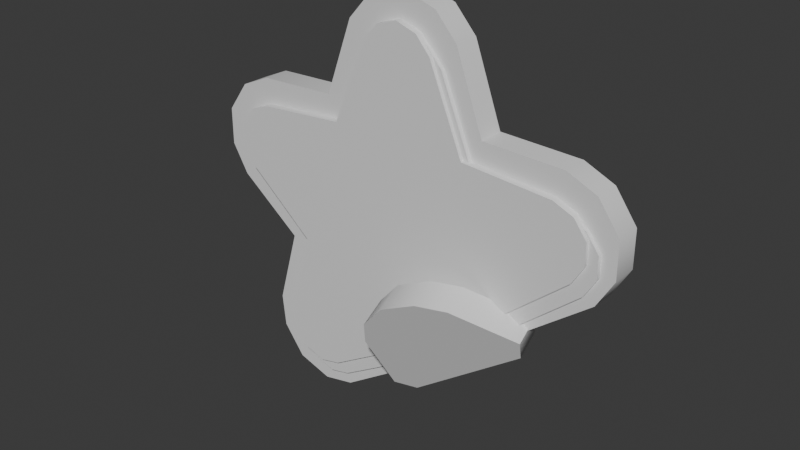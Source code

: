 # Source: tool_sticker.blend  (saved by Blender 4.4.30; exported with 4.5.12 LTS)
import bpy
from mathutils import Matrix  # noqa: F401  (used for matrix-valued properties, if any)

bpy.ops.wm.read_factory_settings(use_empty=True)
scene = bpy.context.scene
scene.name = 'Scene'

# ---- collections
col_collection = bpy.data.collections.new('Collection'); scene.collection.children.link(col_collection)
col_ref = bpy.data.collections.new('Ref'); scene.collection.children.link(col_ref)

# ---- materials (node trees are filled in below, after node groups)
mat_material = bpy.data.materials.new('Material')
mat_material.alpha_threshold = 0.0
mat_material.roughness = 0.5
mat_material.line_color = (0.0, 0.0, 0.0, 1.0)

# ---- node groups
ng_smooth_by_angle = bpy.data.node_groups.new('Smooth by Angle', 'GeometryNodeTree')
_s = ng_smooth_by_angle.interface.new_socket(name='Mesh', in_out='OUTPUT', socket_type='NodeSocketGeometry')
_s = ng_smooth_by_angle.interface.new_socket(name='Mesh', in_out='INPUT', socket_type='NodeSocketGeometry')
_s = ng_smooth_by_angle.interface.new_socket(name='Angle', in_out='INPUT', socket_type='NodeSocketFloat')
_s.subtype = 'ANGLE'
_s.default_value = 0.5236
_s.min_value = 0.0
_s.max_value = 3.142
_s.description = 'Maximum face angle for smooth edges'
_s = ng_smooth_by_angle.interface.new_socket(name='Ignore Sharpness', in_out='INPUT', socket_type='NodeSocketBool')
_s.force_non_field = True
ng_smooth_by_angle.description = 'Set the sharpness of mesh edges based on the angle between the neighboring faces'
ng_smooth_by_angle.is_modifier = True
_N = ng_smooth_by_angle.nodes; _L = ng_smooth_by_angle.links
n0 = _N.new('GeometryNodeSetShadeSmooth'); n0.name = 'Set Shade Smooth'; n0.location = (120, -80)
n0.domain = 'EDGE'
n1 = _N.new('GeometryNodeSetShadeSmooth'); n1.name = 'Set Shade Smooth.001'; n1.location = (300, -80)
n2 = _N.new('NodeGroupOutput'); n2.name = 'Group Output'; n2.location = (480, -80)
n3 = _N.new('GeometryNodeInputMeshEdgeAngle'); n3.name = 'Edge Angle'; n3.location = (-440, -240)
n4 = _N.new('NodeGroupInput'); n4.name = 'Group Input'; n4.location = (-80, -80)
n5 = _N.new('GeometryNodeInputEdgeSmooth'); n5.name = 'Is Edge Smooth'; n5.location = (-260, -120)
n6 = _N.new('GeometryNodeInputShadeSmooth'); n6.name = 'Is Shade Smooth'; n6.location = (-440, -397)
n7 = _N.new('FunctionNodeCompare'); n7.name = 'Compare'; n7.location = (-260, -260)
n7.operation = 'LESS_EQUAL'
n7.inputs[6].default_value = (0.0, 0.0, 0.0, 0.0)
n7.inputs[7].default_value = (0.0, 0.0, 0.0, 0.0)
n8 = _N.new('FunctionNodeBooleanMath'); n8.name = 'Boolean Math.001'; n8.location = (-80, -260)
n9 = _N.new('NodeGroupInput'); n9.name = 'Group Input.001'; n9.location = (-440, -329)
n10 = _N.new('NodeGroupInput'); n10.name = 'Group Input.002'; n10.location = (-259, -189)
n11 = _N.new('FunctionNodeBooleanMath'); n11.name = 'Boolean Math'; n11.location = (-80, -149)
n11.operation = 'OR'
n12 = _N.new('FunctionNodeBooleanMath'); n12.name = 'Boolean Math.002'; n12.location = (-260, -380)
n12.operation = 'OR'
n13 = _N.new('NodeGroupInput'); n13.name = 'Group Input.003'; n13.location = (-440, -460)
_L.new(n3.outputs[0], n7.inputs[0])
_L.new(n1.outputs[0], n2.inputs[0])
_L.new(n9.outputs[1], n7.inputs[1])
_L.new(n7.outputs[0], n8.inputs[0])
_L.new(n4.outputs[0], n0.inputs[0])
_L.new(n0.outputs[0], n1.inputs[0])
_L.new(n8.outputs[0], n0.inputs[2])
_L.new(n10.outputs[2], n11.inputs[1])
_L.new(n5.outputs[0], n11.inputs[0])
_L.new(n11.outputs[0], n0.inputs[1])
_L.new(n13.outputs[2], n12.inputs[1])
_L.new(n6.outputs[0], n12.inputs[0])
_L.new(n12.outputs[0], n8.inputs[1])
n2.is_active_output = True

# ---- material node trees
mat_material.use_nodes = True; mat_material.node_tree.nodes.clear()
_N = mat_material.node_tree.nodes; _L = mat_material.node_tree.links
n0 = _N.new('ShaderNodeOutputMaterial'); n0.name = 'Material Output'; n0.location = (300, 300)
n1 = _N.new('ShaderNodeBsdfPrincipled'); n1.name = 'Principled BSDF'; n1.location = (10, 300)
n1.inputs[3].default_value = 1.45
_L.new(n1.outputs[0], n0.inputs[0])
n0.is_active_output = True

# ---- world
world_world = bpy.data.worlds.new('World'); scene.world = world_world
world_world.use_nodes = True; world_world.node_tree.nodes.clear()
_N = world_world.node_tree.nodes; _L = world_world.node_tree.links
n0 = _N.new('ShaderNodeOutputWorld'); n0.name = 'World Output'; n0.location = (300, 300)
n1 = _N.new('ShaderNodeBackground'); n1.name = 'Background'; n1.location = (10, 300)
n1.inputs[0].default_value = (0.05088, 0.05088, 0.05088, 1.0)
_L.new(n1.outputs[0], n0.inputs[0])
n0.is_active_output = True
world_world.color = (0.05088, 0.05088, 0.05088)
world_world.sun_shadow_jitter_overblur = 0.0

# ---- meshes
me_cylinder = bpy.data.meshes.new('Cylinder')
me_cylinder.from_pydata([(4.469e-07, 0.1324, -1.204), (3.359e-07, -0.1324, -1.204), (1.145, 0.1324, -0.372), (1.145, -0.1324, -0.372), (0.7076, 0.1324, 0.974), (0.7076, -0.1324, 0.974), (-0.7076, 0.1324, 0.974), (-0.7076, -0.1324, 0.974), (-1.145, 0.1324, -0.372), (-1.145, -0.1324, -0.372), (1.838, 0.1324, 0.219), (1.954, 0.1324, 0.4109), (1.838, -0.1324, 0.219), (1.954, -0.1324, 0.4109), (1.615, -0.1324, 0.9029), (1.955, -0.1324, 0.6352), (1.822, -0.1324, 0.8161), (1.955, 0.1324, 0.6352), (1.615, 0.1324, 0.9029), (1.822, 0.1324, 0.8161), (0.3596, 0.1324, 1.815), (-5.144e-07, 0.1324, 2.056), (0.2131, 0.1324, 1.985), (-5.883e-07, -0.1324, 2.056), (0.3596, -0.1324, 1.815), (0.2131, -0.1324, 1.985), (-0.3596, -0.1324, 1.815), (-0.2131, -0.1324, 1.985), (-0.3596, 0.1324, 1.815), (-0.2131, 0.1324, 1.985), (-1.615, 0.1324, 0.9029), (-1.822, 0.1324, 0.8161), (-1.955, -0.1324, 0.6352), (-1.615, -0.1324, 0.9029), (-1.822, -0.1324, 0.8161), (-1.838, -0.1324, 0.219), (-1.954, -0.1324, 0.4109), (-1.955, 0.1324, 0.6352), (-1.838, 0.1324, 0.219), (-1.954, 0.1324, 0.4109), (-1.358, 0.1324, -1.257), (-1.339, 0.1324, -1.481), (-1.358, -0.1324, -1.257), (-1.339, -0.1324, -1.481), (-0.7761, -0.1324, -1.68), (-1.208, -0.1324, -1.663), (-0.9946, -0.1324, -1.731), (-1.208, 0.1324, -1.663), (-0.7761, 0.1324, -1.68), (-0.9946, 0.1324, -1.731), (5.163e-07, 0.1324, -1.464), (4.111e-07, -0.1324, -1.464), (1.392, -0.1324, -0.4523), (1.392, 0.1324, -0.4523), (0.8604, -0.1324, 1.184), (0.8604, 0.1324, 1.184), (-0.8604, -0.1324, 1.184), (-0.8604, 0.1324, 1.184), (-1.392, -0.1324, -0.4523), (-1.392, 0.1324, -0.4523), (-2.202, -0.1324, 0.7155), (-2.202, 0.1324, 0.7155), (2.204, 0.1324, 0.3403), (2.204, -0.1324, 0.3403), (2.036, 0.1324, 0.05069), (2.036, -0.1324, 0.05069), (2.202, 0.1324, 0.7155), (2.202, -0.1324, 0.7155), (1.983, -0.1324, 1.02), (1.983, 0.1324, 1.02), (1.677, -0.1324, 1.155), (1.677, 0.1324, 1.155), (-6.169e-07, -0.1324, 2.316), (-5.559e-07, 0.1324, 2.316), (0.3574, 0.1324, 2.201), (0.3574, -0.1324, 2.201), (0.5808, 0.1324, 1.952), (0.5808, -0.1324, 1.952), (-0.3574, -0.1324, 2.201), (-0.3574, 0.1324, 2.201), (-0.5808, -0.1324, 1.952), (-0.5808, 0.1324, 1.952), (-1.983, 0.1324, 1.02), (-1.983, -0.1324, 1.02), (-1.677, 0.1324, 1.155), (-1.677, -0.1324, 1.155), (-2.204, -0.1324, 0.3403), (-2.204, 0.1324, 0.3403), (-2.036, -0.1324, 0.05068), (-2.036, 0.1324, 0.05068), (-1.583, 0.1324, -1.571), (-1.583, -0.1324, -1.571), (-1.617, 0.1324, -1.237), (-1.617, -0.1324, -1.237), (-1.361, 0.1324, -1.873), (-1.361, -0.1324, -1.873), (-1.005, -0.1324, -1.991), (-1.005, 0.1324, -1.991), (-0.6772, -0.1324, -1.92), (-0.6772, 0.1324, -1.92), (-1.339, -0.2059, -1.481), (-1.208, -0.2059, -1.663), (-1.955, -0.2059, 0.6352), (-1.954, -0.2059, 0.4109), (1.955, 0.05405, 0.6352), (1.822, 0.05405, 0.8161), (-1.955, 0.05405, 0.6352), (-1.954, 0.05405, 0.4109), (-1.339, 0.05405, -1.481), (-1.208, 0.05405, -1.663), (-2.713e-07, -0.2059, 2.056), (-0.2131, -0.2059, 1.985), (1.954, -0.2059, 0.4109), (1.955, -0.2059, 0.6352), (0.2131, 0.05405, 1.985), (-0.9946, 0.05405, -1.731), (-0.7761, 0.05405, -1.68), (-1.358, 0.05405, -1.257), (1.838, -0.2059, 0.219), (1.822, -0.2059, 0.8161), (-1.615, 0.05405, 0.9029), (1.615, -0.2059, 0.9029), (0.2131, -0.2059, 1.985), (0.3596, -0.2059, 1.815), (-0.3596, 0.05405, 1.815), (0.3596, 0.05405, 1.815), (-0.3596, -0.2059, 1.815), (-1.822, -0.2059, 0.8161), (-1.615, -0.2059, 0.9029), (1.615, 0.05405, 0.9029), (1.954, 0.05405, 0.4109), (1.838, 0.05405, 0.219), (-1.838, -0.2059, 0.219), (-1.358, -0.2059, -1.257), (-0.9946, -0.2059, -1.731), (-0.7761, -0.2059, -1.68), (6.563e-07, -0.2059, -1.204), (-6.547e-07, 0.05405, -1.204), (-1.145, 0.05405, -0.372), (1.145, -0.2059, -0.372), (-0.7076, 0.05405, 0.974), (0.7076, -0.2059, 0.974), (0.7076, 0.05405, 0.974), (-0.7076, -0.2059, 0.974), (1.145, 0.05405, -0.372), (-1.145, -0.2059, -0.372), (-2.486e-07, 0.05405, 2.056), (-0.2131, 0.05405, 1.985), (-1.822, 0.05405, 0.8161), (-1.838, 0.05405, 0.219), (-0.2131, -5.588e-08, 1.985), (-1.822, 6.809e-07, 0.8161), (-1.838, 7.269e-07, 0.219), (-2.533e-07, -1.49e-07, 2.056), (-0.7076, 3.301e-07, 0.974), (-1.615, 6.777e-07, 0.9029), (-0.9946, 5.638e-07, -1.731), (-0.7761, 4.553e-07, -1.68), (7.451e-09, 1.043e-07, -1.204), (-1.339, 6.684e-07, -1.481), (-1.208, 6.421e-07, -1.663), (-0.3596, 1.357e-07, 1.815), (-1.955, 8.415e-07, 0.6352), (-1.145, 5.322e-07, -0.372), (-1.954, 8.563e-07, 0.4109), (-1.358, 6.701e-07, -1.257), (1.838, -6.822e-07, 0.219), (1.954, -7.669e-07, 0.4109), (1.145, -4.13e-07, -0.372), (1.955, -7.67e-07, 0.6352), (1.822, -7.405e-07, 0.8161), (1.615, -6.479e-07, 0.9029), (0.7076, -2.556e-07, 0.974), (0.3596, -1.655e-07, 1.815), (0.2131, -1.08e-07, 1.985), (-1.239, -0.1723, -1.581), (-1.108, -0.1723, -1.763), (-1.855, -0.1723, 0.5352), (-1.854, -0.1723, 0.3109), (2.055, 0.02038, 0.5352), (1.922, 0.02038, 0.7161), (-1.855, 0.02038, 0.5352), (-1.854, 0.02038, 0.3109), (-1.239, 0.02038, -1.581), (-1.108, 0.02038, -1.763), (0.1, -0.1723, 1.956), (-0.1131, -0.1723, 1.885), (2.054, -0.1723, 0.3109), (2.055, -0.1723, 0.5352), (0.3131, 0.02038, 1.885), (-0.8946, 0.02038, -1.831), (-0.6761, 0.02038, -1.78), (-1.258, 0.02038, -1.357), (1.938, -0.1723, 0.119), (1.922, -0.1723, 0.7161), (-1.515, 0.02038, 0.8029), (1.715, -0.1723, 0.8029), (0.3131, -0.1723, 1.885), (0.4596, -0.1723, 1.715), (-0.2596, 0.02038, 1.715), (0.4596, 0.02038, 1.715), (-0.2596, -0.1723, 1.715), (-1.722, -0.1723, 0.7161), (-1.515, -0.1723, 0.8029), (1.715, 0.02038, 0.8029), (2.054, 0.02038, 0.3109), (1.938, 0.02038, 0.119), (-1.738, -0.1723, 0.119), (-1.258, -0.1723, -1.357), (-0.8946, -0.1723, -1.831), (-0.6761, -0.1723, -1.78), (0.1, -0.1723, -1.304), (0.1, 0.02038, -1.304), (-1.045, 0.02038, -0.472), (1.245, -0.1723, -0.472), (-0.6076, 0.02038, 0.874), (0.8076, -0.1723, 0.874), (0.8076, 0.02038, 0.874), (-0.6076, -0.1723, 0.874), (1.245, 0.02038, -0.472), (-1.045, -0.1723, -0.472), (0.1, 0.02038, 1.956), (-0.1131, 0.02038, 1.885), (-1.722, 0.02038, 0.7161), (-1.738, 0.02038, 0.119), (-0.1131, -4.637e-08, 1.885), (-1.722, 5.929e-07, 0.7161), (-1.738, 6.316e-07, 0.119), (0.1, -1.273e-07, 1.956), (-0.6076, 2.836e-07, 0.874), (-1.515, 5.873e-07, 0.8029), (-0.8946, 4.832e-07, -1.831), (-0.6761, 3.893e-07, -1.78), (0.1, 8.458e-08, -1.304), (-1.239, 5.756e-07, -1.581), (-1.108, 5.517e-07, -1.763), (-0.2596, 1.16e-07, 1.715), (-1.855, 7.292e-07, 0.5352), (-1.045, 4.589e-07, -0.472), (-1.854, 7.415e-07, 0.3109), (-1.258, 5.772e-07, -1.357), (1.938, -5.996e-07, 0.119), (2.054, -6.721e-07, 0.3109), (1.245, -3.645e-07, -0.472), (2.055, -6.722e-07, 0.5352), (1.922, -6.481e-07, 0.7161), (1.715, -5.677e-07, 0.8029), (0.8076, -2.266e-07, 0.874), (0.4596, -1.463e-07, 1.715), (0.3131, -9.609e-08, 1.885)], [], [(15, 67, 68, 16), (10, 64, 53, 2), (19, 69, 66, 17), (3, 52, 65, 12), (11, 62, 64, 10), (12, 65, 63, 13), (46, 96, 98, 44), (48, 99, 97, 49), (45, 95, 96, 46), (49, 97, 94, 47), (41, 90, 92, 40), (29, 79, 73, 21), (42, 93, 91, 43), (13, 63, 67, 15), (36, 86, 88, 35), (44, 98, 51, 1), (23, 72, 78, 27), (38, 89, 87, 39), (0, 50, 99, 48), (52, 53, 64, 65), (55, 54, 70, 71), (54, 55, 76, 77), (57, 56, 80, 81), (56, 57, 84, 85), (59, 58, 88, 89), (58, 59, 92, 93), (50, 51, 98, 99), (67, 63, 62, 66), (63, 65, 64, 62), (66, 69, 68, 67), (69, 71, 70, 68), (72, 75, 74, 73), (75, 77, 76, 74), (73, 79, 78, 72), (79, 81, 80, 78), (60, 83, 82, 61), (83, 85, 84, 82), (61, 87, 86, 60), (87, 89, 88, 86), (95, 91, 90, 94), (91, 93, 92, 90), (94, 97, 96, 95), (97, 99, 98, 96), (4, 55, 71, 18), (18, 71, 69, 19), (14, 70, 54, 5), (16, 68, 70, 14), (5, 54, 77, 24), (25, 75, 72, 23), (20, 76, 55, 4), (21, 73, 74, 22), (6, 57, 81, 28), (24, 77, 75, 25), (26, 80, 56, 7), (22, 74, 76, 20), (7, 56, 85, 33), (28, 81, 79, 29), (43, 91, 95, 45), (30, 84, 57, 6), (27, 78, 80, 26), (47, 94, 90, 41), (8, 59, 89, 38), (34, 83, 60, 32), (32, 60, 86, 36), (35, 88, 58, 9), (33, 85, 83, 34), (37, 61, 82, 31), (9, 58, 93, 42), (31, 82, 84, 30), (17, 66, 62, 11), (40, 92, 59, 8), (39, 87, 61, 37), (139, 141, 143, 145, 136), (137, 138, 140, 142, 144), (137, 116, 115, 109, 108, 117, 138), (138, 149, 107, 106, 148, 120, 140), (141, 139, 118, 112, 113, 119, 121), (140, 124, 147, 146, 114, 125, 142), (143, 141, 123, 122, 110, 111, 126), (142, 129, 105, 104, 130, 131, 144), (145, 143, 128, 127, 102, 103, 132), (136, 145, 133, 100, 101, 134, 135), (154, 140, 120, 155), (156, 115, 116, 157), (159, 108, 109, 160), (150, 147, 124, 161), (151, 148, 106, 162), (152, 149, 138, 163), (162, 106, 107, 164), (155, 120, 148, 151), (163, 138, 117, 165), (166, 131, 130, 167), (168, 144, 131, 166), (157, 116, 137, 158), (169, 104, 105, 170), (153, 146, 147, 150), (164, 107, 149, 152), (171, 129, 142, 172), (167, 130, 104, 169), (165, 117, 108, 159), (170, 105, 129, 171), (172, 142, 125, 173), (174, 114, 146, 153), (160, 109, 115, 156), (173, 125, 114, 174), (161, 124, 140, 154), (126, 161, 154, 143), (123, 173, 174, 122), (101, 160, 156, 134), (122, 174, 153, 110), (141, 172, 173, 123), (119, 170, 171, 121), (133, 165, 159, 100), (112, 167, 169, 113), (121, 171, 172, 141), (103, 164, 152, 132), (110, 153, 150, 111), (113, 169, 170, 119), (135, 157, 158, 136), (139, 168, 166, 118), (118, 166, 167, 112), (145, 163, 165, 133), (128, 155, 151, 127), (102, 162, 164, 103), (132, 152, 163, 145), (127, 151, 162, 102), (111, 150, 161, 126), (100, 159, 160, 101), (134, 156, 157, 135), (143, 154, 155, 128), (214, 216, 218, 220, 211), (212, 213, 215, 217, 219), (212, 191, 190, 184, 183, 192, 213), (213, 224, 182, 181, 223, 195, 215), (216, 214, 193, 187, 188, 194, 196), (215, 199, 222, 221, 189, 200, 217), (218, 216, 198, 197, 185, 186, 201), (217, 204, 180, 179, 205, 206, 219), (220, 218, 203, 202, 177, 178, 207), (211, 220, 208, 175, 176, 209, 210), (229, 215, 195, 230), (231, 190, 191, 232), (234, 183, 184, 235), (225, 222, 199, 236), (226, 223, 181, 237), (227, 224, 213, 238), (237, 181, 182, 239), (230, 195, 223, 226), (238, 213, 192, 240), (241, 206, 205, 242), (243, 219, 206, 241), (232, 191, 212, 233), (244, 179, 180, 245), (228, 221, 222, 225), (239, 182, 224, 227), (246, 204, 217, 247), (242, 205, 179, 244), (240, 192, 183, 234), (245, 180, 204, 246), (247, 217, 200, 248), (249, 189, 221, 228), (235, 184, 190, 231), (248, 200, 189, 249), (236, 199, 215, 229), (201, 236, 229, 218), (198, 248, 249, 197), (176, 235, 231, 209), (197, 249, 228, 185), (216, 247, 248, 198), (194, 245, 246, 196), (208, 240, 234, 175), (187, 242, 244, 188), (196, 246, 247, 216), (178, 239, 227, 207), (185, 228, 225, 186), (188, 244, 245, 194), (210, 232, 233, 211), (214, 243, 241, 193), (193, 241, 242, 187), (220, 238, 240, 208), (203, 230, 226, 202), (177, 237, 239, 178), (207, 227, 238, 220), (202, 226, 237, 177), (186, 225, 236, 201), (175, 234, 235, 176), (209, 231, 232, 210), (218, 229, 230, 203), (41, 40, 8, 38, 39, 37, 31, 30, 6, 28, 29, 21, 22, 20, 4, 18, 19, 17, 11, 10, 2, 0, 48, 49, 47), (45, 46, 44, 1, 3, 12, 13, 15, 16, 14, 5, 24, 25, 23, 27, 26, 7, 33, 34, 32, 36, 35, 9, 42, 43), (51, 52, 3, 1), (0, 2, 53, 50), (50, 53, 52, 51), (139, 136, 158, 168), (214, 211, 233, 243)])
me_cylinder.polygons.foreach_set('use_smooth', [True] * 195)
_uv = me_cylinder.uv_layers.new(name='UVMap')
_uv.uv.foreach_set('vector', [0.7, 0.9108, 0.7, 0.9108, 0.6076, 0.9108, 0.6076, 0.9108, 0.8, 0.5892, 0.8, 0.5892, 0.8, 0.5892, 0.8, 0.5892, 0.6076, 0.5892, 0.6076, 0.5892, 0.7, 0.5892, 0.7, 0.5892, 0.8, 0.9108, 0.8, 0.9108, 0.8, 0.9108, 0.8, 0.9108, 0.7924, 0.5892, 0.7924, 0.5892, 0.8, 0.5892, 0.8, 0.5892, 0.8, 0.9108, 0.8, 0.9108, 0.7924, 0.9108, 0.7924, 0.9108, 0.007582, 0.9108, 0.007582, 0.9108, 2.98e-08, 0.9108, 2.98e-08, 0.9108, 2.98e-08, 0.5892, 2.98e-08, 0.5892, 0.007582, 0.5892, 0.007582, 0.5892, 0.1, 0.9108, 0.1, 0.9108, 0.007582, 0.9108, 0.007582, 0.9108, 0.007582, 0.5892, 0.007582, 0.5892, 0.1, 0.5892, 0.1, 0.5892, 0.1924, 0.5892, 0.1924, 0.5892, 0.2, 0.5892, 0.2, 0.5892, 0.4076, 0.5892, 0.4076, 0.5892, 0.5, 0.5892, 0.5, 0.5892, 0.2, 0.9108, 0.2, 0.9108, 0.1924, 0.9108, 0.1924, 0.9108, 0.7924, 0.9108, 0.7924, 0.9108, 0.7, 0.9108, 0.7, 0.9108, 0.2076, 0.9108, 0.2076, 0.9108, 0.2, 0.9108, 0.2, 0.9108, 2.98e-08, 0.9108, 2.98e-08, 0.9108, 2.98e-08, 0.9108, 2.98e-08, 0.9108, 0.5, 0.9108, 0.5, 0.9108, 0.4076, 0.9108, 0.4076, 0.9108, 0.2, 0.5892, 0.2, 0.5892, 0.2076, 0.5892, 0.2076, 0.5892, 2.98e-08, 0.5892, 2.98e-08, 0.5892, 2.98e-08, 0.5892, 2.98e-08, 0.5892, 0.8, 0.9108, 0.8, 0.5892, 0.8, 0.5892, 0.8, 0.9108, 0.6, 0.5892, 0.6, 0.9108, 0.6, 0.9108, 0.6, 0.5892, 0.6, 0.9108, 0.6, 0.5892, 0.6, 0.5892, 0.6, 0.9108, 0.4, 0.5892, 0.4, 0.9108, 0.4, 0.9108, 0.4, 0.5892, 0.4, 0.9108, 0.4, 0.5892, 0.4, 0.5892, 0.4, 0.9108, 0.2, 0.5892, 0.2, 0.9108, 0.2, 0.9108, 0.2, 0.5892, 0.2, 0.9108, 0.2, 0.5892, 0.2, 0.5892, 0.2, 0.9108, 2.98e-08, 0.5892, 2.98e-08, 0.9108, 2.98e-08, 0.9108, 2.98e-08, 0.5892, 0.7, 0.9108, 0.7924, 0.9108, 0.7924, 0.5892, 0.7, 0.5892, 0.7924, 0.9108, 0.8, 0.9108, 0.8, 0.5892, 0.7924, 0.5892, 0.7, 0.5892, 0.6076, 0.5892, 0.6076, 0.9108, 0.7, 0.9108, 0.6076, 0.5892, 0.6, 0.5892, 0.6, 0.9108, 0.6076, 0.9108, 0.5, 0.9108, 0.5924, 0.9108, 0.5924, 0.5892, 0.5, 0.5892, 0.5924, 0.9108, 0.6, 0.9108, 0.6, 0.5892, 0.5924, 0.5892, 0.5, 0.5892, 0.4076, 0.5892, 0.4076, 0.9108, 0.5, 0.9108, 0.4076, 0.5892, 0.4, 0.5892, 0.4, 0.9108, 0.4076, 0.9108, 0.3, 0.9108, 0.3924, 0.9108, 0.3924, 0.5892, 0.3, 0.5892, 0.3924, 0.9108, 0.4, 0.9108, 0.4, 0.5892, 0.3924, 0.5892, 0.3, 0.5892, 0.2076, 0.5892, 0.2076, 0.9108, 0.3, 0.9108, 0.2076, 0.5892, 0.2, 0.5892, 0.2, 0.9108, 0.2076, 0.9108, 0.1, 0.9108, 0.1924, 0.9108, 0.1924, 0.5892, 0.1, 0.5892, 0.1924, 0.9108, 0.2, 0.9108, 0.2, 0.5892, 0.1924, 0.5892, 0.1, 0.5892, 0.007582, 0.5892, 0.007582, 0.9108, 0.1, 0.9108, 0.007582, 0.5892, 2.98e-08, 0.5892, 2.98e-08, 0.9108, 0.007582, 0.9108, 0.6, 0.5892, 0.6, 0.5892, 0.6, 0.5892, 0.6, 0.5892, 0.6, 0.5892, 0.6, 0.5892, 0.6076, 0.5892, 0.6076, 0.5892, 0.6, 0.9108, 0.6, 0.9108, 0.6, 0.9108, 0.6, 0.9108, 0.6076, 0.9108, 0.6076, 0.9108, 0.6, 0.9108, 0.6, 0.9108, 0.6, 0.9108, 0.6, 0.9108, 0.6, 0.9108, 0.6, 0.9108, 0.5924, 0.9108, 0.5924, 0.9108, 0.5, 0.9108, 0.5, 0.9108, 0.6, 0.5892, 0.6, 0.5892, 0.6, 0.5892, 0.6, 0.5892, 0.5, 0.5892, 0.5, 0.5892, 0.5924, 0.5892, 0.5924, 0.5892, 0.4, 0.5892, 0.4, 0.5892, 0.4, 0.5892, 0.4, 0.5892, 0.6, 0.9108, 0.6, 0.9108, 0.5924, 0.9108, 0.5924, 0.9108, 0.4, 0.9108, 0.4, 0.9108, 0.4, 0.9108, 0.4, 0.9108, 0.5924, 0.5892, 0.5924, 0.5892, 0.6, 0.5892, 0.6, 0.5892, 0.4, 0.9108, 0.4, 0.9108, 0.4, 0.9108, 0.4, 0.9108, 0.4, 0.5892, 0.4, 0.5892, 0.4076, 0.5892, 0.4076, 0.5892, 0.1924, 0.9108, 0.1924, 0.9108, 0.1, 0.9108, 0.1, 0.9108, 0.4, 0.5892, 0.4, 0.5892, 0.4, 0.5892, 0.4, 0.5892, 0.4076, 0.9108, 0.4076, 0.9108, 0.4, 0.9108, 0.4, 0.9108, 0.1, 0.5892, 0.1, 0.5892, 0.1924, 0.5892, 0.1924, 0.5892, 0.2, 0.5892, 0.2, 0.5892, 0.2, 0.5892, 0.2, 0.5892, 0.3924, 0.9108, 0.3924, 0.9108, 0.3, 0.9108, 0.3, 0.9108, 0.3, 0.9108, 0.3, 0.9108, 0.2076, 0.9108, 0.2076, 0.9108, 0.2, 0.9108, 0.2, 0.9108, 0.2, 0.9108, 0.2, 0.9108, 0.4, 0.9108, 0.4, 0.9108, 0.3924, 0.9108, 0.3924, 0.9108, 0.3, 0.5892, 0.3, 0.5892, 0.3924, 0.5892, 0.3924, 0.5892, 0.2, 0.9108, 0.2, 0.9108, 0.2, 0.9108, 0.2, 0.9108, 0.3924, 0.5892, 0.3924, 0.5892, 0.4, 0.5892, 0.4, 0.5892, 0.7, 0.5892, 0.7, 0.5892, 0.7924, 0.5892, 0.7924, 0.5892, 0.2, 0.5892, 0.2, 0.5892, 0.2, 0.5892, 0.2, 0.5892, 0.2076, 0.5892, 0.2076, 0.5892, 0.3, 0.5892, 0.3, 0.5892, 0.4783, 0.3242, 0.3911, 0.05584, 0.1089, 0.05584, 0.02175, 0.3242, 0.25, 0.49, 0.75, 0.49, 0.9783, 0.3242, 0.8911, 0.05584, 0.6089, 0.05584, 0.5217, 0.3242, 1.0, 0.5, 1.0, 0.5, 0.9924, 0.5, 0.9, 0.5, 0.8076, 0.5, 0.8, 0.5, 0.8, 0.5, 0.8, 0.5, 0.8, 0.5, 0.7924, 0.5, 0.7, 0.5, 0.6076, 0.5, 0.6, 0.5, 0.6, 0.5, 0.6, 1.0, 0.8, 1.0, 0.8, 1.0, 0.7924, 1.0, 0.7, 1.0, 0.6076, 1.0, 0.6, 1.0, 0.6, 0.5, 0.6, 0.5, 0.5924, 0.5, 0.5, 0.5, 0.4076, 0.5, 0.4, 0.5, 0.4, 0.5, 0.4, 1.0, 0.6, 1.0, 0.6, 1.0, 0.5924, 1.0, 0.5, 1.0, 0.4076, 1.0, 0.4, 1.0, 0.4, 0.5, 0.4, 0.5, 0.3924, 0.5, 0.3, 0.5, 0.2076, 0.5, 0.2, 0.5, 0.2, 0.5, 0.2, 1.0, 0.4, 1.0, 0.4, 1.0, 0.3924, 1.0, 0.3, 1.0, 0.2076, 1.0, 0.2, 1.0, 2.98e-08, 1.0, 0.2, 1.0, 0.2, 1.0, 0.1924, 1.0, 0.1, 1.0, 0.007582, 1.0, 2.98e-08, 1.0, 0.4, 1.0, 0.4, 1.0, 0.4, 1.0, 0.4, 1.0, 0.007582, 1.0, 0.007582, 1.0, 2.98e-08, 1.0, 2.98e-08, 1.0, 0.1924, 1.0, 0.1924, 1.0, 0.1, 1.0, 0.1, 1.0, 0.4076, 1.0, 0.4076, 1.0, 0.4, 1.0, 0.4, 1.0, 0.3924, 1.0, 0.3924, 1.0, 0.3, 1.0, 0.3, 1.0, 0.2, 1.0, 0.2, 1.0, 0.2, 1.0, 0.2, 1.0, 0.3, 1.0, 0.3, 1.0, 0.2076, 1.0, 0.2076, 1.0, 0.4, 1.0, 0.4, 1.0, 0.3924, 1.0, 0.3924, 1.0, 0.2, 1.0, 0.2, 1.0, 0.2, 1.0, 0.2, 1.0, 0.8, 1.0, 0.8, 1.0, 0.7924, 1.0, 0.7924, 1.0, 0.8, 1.0, 0.8, 1.0, 0.8, 1.0, 0.8, 1.0, 2.98e-08, 1.0, 2.98e-08, 1.0, 2.98e-08, 1.0, 2.98e-08, 1.0, 0.7, 1.0, 0.7, 1.0, 0.6076, 1.0, 0.6076, 1.0, 0.5, 1.0, 0.5, 1.0, 0.4076, 1.0, 0.4076, 1.0, 0.2076, 1.0, 0.2076, 1.0, 0.2, 1.0, 0.2, 1.0, 0.6, 1.0, 0.6, 1.0, 0.6, 1.0, 0.6, 1.0, 0.7924, 1.0, 0.7924, 1.0, 0.7, 1.0, 0.7, 1.0, 0.2, 1.0, 0.2, 1.0, 0.1924, 1.0, 0.1924, 1.0, 0.6076, 1.0, 0.6076, 1.0, 0.6, 1.0, 0.6, 1.0, 0.6, 1.0, 0.6, 1.0, 0.6, 1.0, 0.6, 1.0, 0.5924, 1.0, 0.5924, 1.0, 0.5, 1.0, 0.5, 1.0, 0.1, 1.0, 0.1, 1.0, 0.007582, 1.0, 0.007582, 1.0, 0.6, 1.0, 0.6, 1.0, 0.5924, 1.0, 0.5924, 1.0, 0.4, 1.0, 0.4, 1.0, 0.4, 1.0, 0.4, 1.0, 0.4, 1.0, 0.4, 1.0, 0.4, 1.0, 0.4, 1.0, 0.6, 1.0, 0.6, 1.0, 0.5924, 1.0, 0.5924, 1.0, 0.1, 1.0, 0.1, 1.0, 0.007582, 1.0, 0.007582, 1.0, 0.5924, 1.0, 0.5924, 1.0, 0.5, 1.0, 0.5, 1.0, 0.6, 1.0, 0.6, 1.0, 0.6, 1.0, 0.6, 1.0, 0.6076, 1.0, 0.6076, 1.0, 0.6, 1.0, 0.6, 1.0, 0.2, 1.0, 0.2, 1.0, 0.1924, 1.0, 0.1924, 1.0, 0.7924, 1.0, 0.7924, 1.0, 0.7, 1.0, 0.7, 1.0, 0.6, 1.0, 0.6, 1.0, 0.6, 1.0, 0.6, 1.0, 0.2076, 1.0, 0.2076, 1.0, 0.2, 1.0, 0.2, 1.0, 0.5, 1.0, 0.5, 1.0, 0.4076, 1.0, 0.4076, 1.0, 0.7, 1.0, 0.7, 1.0, 0.6076, 1.0, 0.6076, 1.0, 2.98e-08, 1.0, 2.98e-08, 1.0, 2.98e-08, 1.0, 2.98e-08, 1.0, 0.8, 1.0, 0.8, 1.0, 0.8, 1.0, 0.8, 1.0, 0.8, 1.0, 0.8, 1.0, 0.7924, 1.0, 0.7924, 1.0, 0.2, 1.0, 0.2, 1.0, 0.2, 1.0, 0.2, 1.0, 0.4, 1.0, 0.4, 1.0, 0.3924, 1.0, 0.3924, 1.0, 0.3, 1.0, 0.3, 1.0, 0.2076, 1.0, 0.2076, 1.0, 0.2, 1.0, 0.2, 1.0, 0.2, 1.0, 0.2, 1.0, 0.3924, 1.0, 0.3924, 1.0, 0.3, 1.0, 0.3, 1.0, 0.4076, 1.0, 0.4076, 1.0, 0.4, 1.0, 0.4, 1.0, 0.1924, 1.0, 0.1924, 1.0, 0.1, 1.0, 0.1, 1.0, 0.007582, 1.0, 0.007582, 1.0, 2.98e-08, 1.0, 2.98e-08, 1.0, 0.4, 1.0, 0.4, 1.0, 0.4, 1.0, 0.4, 1.0, 0.4783, 0.3242, 0.3911, 0.05584, 0.1089, 0.05584, 0.02175, 0.3242, 0.25, 0.49, 0.75, 0.49, 0.9783, 0.3242, 0.8911, 0.05584, 0.6089, 0.05584, 0.5217, 0.3242, 1.0, 0.5, 1.0, 0.5, 0.9924, 0.5, 0.9, 0.5, 0.8076, 0.5, 0.8, 0.5, 0.8, 0.5, 0.8, 0.5, 0.8, 0.5, 0.7924, 0.5, 0.7, 0.5, 0.6076, 0.5, 0.6, 0.5, 0.6, 0.5, 0.6, 1.0, 0.8, 1.0, 0.8, 1.0, 0.7924, 1.0, 0.7, 1.0, 0.6076, 1.0, 0.6, 1.0, 0.6, 0.5, 0.6, 0.5, 0.5924, 0.5, 0.5, 0.5, 0.4076, 0.5, 0.4, 0.5, 0.4, 0.5, 0.4, 1.0, 0.6, 1.0, 0.6, 1.0, 0.5924, 1.0, 0.5, 1.0, 0.4076, 1.0, 0.4, 1.0, 0.4, 0.5, 0.4, 0.5, 0.3924, 0.5, 0.3, 0.5, 0.2076, 0.5, 0.2, 0.5, 0.2, 0.5, 0.2, 1.0, 0.4, 1.0, 0.4, 1.0, 0.3924, 1.0, 0.3, 1.0, 0.2076, 1.0, 0.2, 1.0, 2.98e-08, 1.0, 0.2, 1.0, 0.2, 1.0, 0.1924, 1.0, 0.1, 1.0, 0.007582, 1.0, 2.98e-08, 1.0, 0.4, 1.0, 0.4, 1.0, 0.4, 1.0, 0.4, 1.0, 0.007582, 1.0, 0.007582, 1.0, 2.98e-08, 1.0, 2.98e-08, 1.0, 0.1924, 1.0, 0.1924, 1.0, 0.1, 1.0, 0.1, 1.0, 0.4076, 1.0, 0.4076, 1.0, 0.4, 1.0, 0.4, 1.0, 0.3924, 1.0, 0.3924, 1.0, 0.3, 1.0, 0.3, 1.0, 0.2, 1.0, 0.2, 1.0, 0.2, 1.0, 0.2, 1.0, 0.3, 1.0, 0.3, 1.0, 0.2076, 1.0, 0.2076, 1.0, 0.4, 1.0, 0.4, 1.0, 0.3924, 1.0, 0.3924, 1.0, 0.2, 1.0, 0.2, 1.0, 0.2, 1.0, 0.2, 1.0, 0.8, 1.0, 0.8, 1.0, 0.7924, 1.0, 0.7924, 1.0, 0.8, 1.0, 0.8, 1.0, 0.8, 1.0, 0.8, 1.0, 2.98e-08, 1.0, 2.98e-08, 1.0, 2.98e-08, 1.0, 2.98e-08, 1.0, 0.7, 1.0, 0.7, 1.0, 0.6076, 1.0, 0.6076, 1.0, 0.5, 1.0, 0.5, 1.0, 0.4076, 1.0, 0.4076, 1.0, 0.2076, 1.0, 0.2076, 1.0, 0.2, 1.0, 0.2, 1.0, 0.6, 1.0, 0.6, 1.0, 0.6, 1.0, 0.6, 1.0, 0.7924, 1.0, 0.7924, 1.0, 0.7, 1.0, 0.7, 1.0, 0.2, 1.0, 0.2, 1.0, 0.1924, 1.0, 0.1924, 1.0, 0.6076, 1.0, 0.6076, 1.0, 0.6, 1.0, 0.6, 1.0, 0.6, 1.0, 0.6, 1.0, 0.6, 1.0, 0.6, 1.0, 0.5924, 1.0, 0.5924, 1.0, 0.5, 1.0, 0.5, 1.0, 0.1, 1.0, 0.1, 1.0, 0.007582, 1.0, 0.007582, 1.0, 0.6, 1.0, 0.6, 1.0, 0.5924, 1.0, 0.5924, 1.0, 0.4, 1.0, 0.4, 1.0, 0.4, 1.0, 0.4, 1.0, 0.4, 1.0, 0.4, 1.0, 0.4, 1.0, 0.4, 1.0, 0.6, 1.0, 0.6, 1.0, 0.5924, 1.0, 0.5924, 1.0, 0.1, 1.0, 0.1, 1.0, 0.007582, 1.0, 0.007582, 1.0, 0.5924, 1.0, 0.5924, 1.0, 0.5, 1.0, 0.5, 1.0, 0.6, 1.0, 0.6, 1.0, 0.6, 1.0, 0.6, 1.0, 0.6076, 1.0, 0.6076, 1.0, 0.6, 1.0, 0.6, 1.0, 0.2, 1.0, 0.2, 1.0, 0.1924, 1.0, 0.1924, 1.0, 0.7924, 1.0, 0.7924, 1.0, 0.7, 1.0, 0.7, 1.0, 0.6, 1.0, 0.6, 1.0, 0.6, 1.0, 0.6, 1.0, 0.2076, 1.0, 0.2076, 1.0, 0.2, 1.0, 0.2, 1.0, 0.5, 1.0, 0.5, 1.0, 0.4076, 1.0, 0.4076, 1.0, 0.7, 1.0, 0.7, 1.0, 0.6076, 1.0, 0.6076, 1.0, 2.98e-08, 1.0, 2.98e-08, 1.0, 2.98e-08, 1.0, 2.98e-08, 1.0, 0.8, 1.0, 0.8, 1.0, 0.8, 1.0, 0.8, 1.0, 0.8, 1.0, 0.8, 1.0, 0.7924, 1.0, 0.7924, 1.0, 0.2, 1.0, 0.2, 1.0, 0.2, 1.0, 0.2, 1.0, 0.4, 1.0, 0.4, 1.0, 0.3924, 1.0, 0.3924, 1.0, 0.3, 1.0, 0.3, 1.0, 0.2076, 1.0, 0.2076, 1.0, 0.2, 1.0, 0.2, 1.0, 0.2, 1.0, 0.2, 1.0, 0.3924, 1.0, 0.3924, 1.0, 0.3, 1.0, 0.3, 1.0, 0.4076, 1.0, 0.4076, 1.0, 0.4, 1.0, 0.4, 1.0, 0.1924, 1.0, 0.1924, 1.0, 0.1, 1.0, 0.1, 1.0, 0.007582, 1.0, 0.007582, 1.0, 2.98e-08, 1.0, 2.98e-08, 1.0, 0.4, 1.0, 0.4, 1.0, 0.4, 1.0, 0.4, 1.0, 0.1924, 0.5892, 0.2, 0.5892, 0.2, 0.5892, 0.2, 0.5892, 0.2076, 0.5892, 0.3, 0.5892, 0.3924, 0.5892, 0.4, 0.5892, 0.4, 0.5892, 0.4, 0.5892, 0.4076, 0.5892, 0.5, 0.5892, 0.5924, 0.5892, 0.6, 0.5892, 0.6, 0.5892, 0.6, 0.5892, 0.6076, 0.5892, 0.7, 0.5892, 0.7924, 0.5892, 0.8, 0.5892, 0.8, 0.5892, 1.0, 0.5892, 2.98e-08, 0.5892, 0.007582, 0.5892, 0.1, 0.5892, 0.1, 0.9108, 0.007582, 0.9108, 2.98e-08, 0.9108, 2.98e-08, 0.9108, 0.8, 0.9108, 0.8, 0.9108, 0.7924, 0.9108, 0.7, 0.9108, 0.6076, 0.9108, 0.6, 0.9108, 0.6, 0.9108, 0.6, 0.9108, 0.5924, 0.9108, 0.5, 0.9108, 0.4076, 0.9108, 0.4, 0.9108, 0.4, 0.9108, 0.4, 0.9108, 0.3924, 0.9108, 0.3, 0.9108, 0.2076, 0.9108, 0.2, 0.9108, 0.2, 0.9108, 0.2, 0.9108, 0.1924, 0.9108, 2.98e-08, 0.9108, 0.8, 0.9108, 0.8, 0.9108, 2.98e-08, 0.9108, 1.0, 0.5892, 0.8, 0.5892, 0.8, 0.5892, 2.98e-08, 0.5892, 2.98e-08, 0.5892, 0.8, 0.5892, 0.8, 0.9108, 2.98e-08, 0.9108, 0.8, 1.0, 2.98e-08, 1.0, 2.98e-08, 1.0, 0.8, 1.0, 0.8, 1.0, 2.98e-08, 1.0, 2.98e-08, 1.0, 0.8, 1.0])
_ca = me_cylinder.color_attributes.new('Attribute', 'BYTE_COLOR', 'CORNER')
_ca.data.foreach_set('color', [1.0, 1.0, 1.0, 1.0, 1.0, 1.0, 1.0, 1.0, 1.0, 1.0, 1.0, 1.0, 1.0, 1.0, 1.0, 1.0, 1.0, 1.0, 1.0, 1.0, 1.0, 1.0, 1.0, 1.0, 1.0, 1.0, 1.0, 1.0, 1.0, 1.0, 1.0, 1.0, 1.0, 1.0, 1.0, 1.0, 1.0, 1.0, 1.0, 1.0, 1.0, 1.0, 1.0, 1.0, 1.0, 1.0, 1.0, 1.0, 1.0, 1.0, 1.0, 1.0, 1.0, 1.0, 1.0, 1.0, 1.0, 1.0, 1.0, 1.0, 1.0, 1.0, 1.0, 1.0, 1.0, 1.0, 1.0, 1.0, 1.0, 1.0, 1.0, 1.0, 1.0, 1.0, 1.0, 1.0, 1.0, 1.0, 1.0, 1.0, 1.0, 1.0, 1.0, 1.0, 1.0, 1.0, 1.0, 1.0, 1.0, 1.0, 1.0, 1.0, 1.0, 1.0, 1.0, 1.0, 1.0, 1.0, 1.0, 1.0, 1.0, 1.0, 1.0, 1.0, 1.0, 1.0, 1.0, 1.0, 1.0, 1.0, 1.0, 1.0, 1.0, 1.0, 1.0, 1.0, 1.0, 1.0, 1.0, 1.0, 1.0, 1.0, 1.0, 1.0, 1.0, 1.0, 1.0, 1.0, 1.0, 1.0, 1.0, 1.0, 1.0, 1.0, 1.0, 1.0, 1.0, 1.0, 1.0, 1.0, 1.0, 1.0, 1.0, 1.0, 1.0, 1.0, 1.0, 1.0, 1.0, 1.0, 1.0, 1.0, 1.0, 1.0, 1.0, 1.0, 1.0, 1.0, 1.0, 1.0, 1.0, 1.0, 1.0, 1.0, 1.0, 1.0, 1.0, 1.0, 1.0, 1.0, 1.0, 1.0, 1.0, 1.0, 1.0, 1.0, 1.0, 1.0, 1.0, 1.0, 1.0, 1.0, 1.0, 1.0, 1.0, 1.0, 1.0, 1.0, 1.0, 1.0, 1.0, 1.0, 1.0, 1.0, 1.0, 1.0, 1.0, 1.0, 1.0, 1.0, 1.0, 1.0, 1.0, 1.0, 1.0, 1.0, 1.0, 1.0, 1.0, 1.0, 1.0, 1.0, 1.0, 1.0, 1.0, 1.0, 1.0, 1.0, 1.0, 1.0, 1.0, 1.0, 1.0, 1.0, 1.0, 1.0, 1.0, 1.0, 1.0, 1.0, 1.0, 1.0, 1.0, 1.0, 1.0, 1.0, 1.0, 1.0, 1.0, 1.0, 1.0, 1.0, 1.0, 1.0, 1.0, 1.0, 1.0, 1.0, 1.0, 1.0, 1.0, 1.0, 1.0, 1.0, 1.0, 1.0, 1.0, 1.0, 1.0, 1.0, 1.0, 1.0, 1.0, 1.0, 1.0, 1.0, 1.0, 1.0, 1.0, 1.0, 1.0, 1.0, 1.0, 1.0, 1.0, 1.0, 1.0, 1.0, 1.0, 1.0, 1.0, 1.0, 1.0, 1.0, 1.0, 1.0, 1.0, 1.0, 1.0, 1.0, 1.0, 1.0, 1.0, 1.0, 1.0, 1.0, 1.0, 1.0, 1.0, 1.0, 1.0, 1.0, 1.0, 1.0, 1.0, 1.0, 1.0, 1.0, 1.0, 1.0, 1.0, 1.0, 1.0, 1.0, 1.0, 1.0, 1.0, 1.0, 1.0, 1.0, 1.0, 1.0, 1.0, 1.0, 1.0, 1.0, 1.0, 1.0, 1.0, 1.0, 1.0, 1.0, 1.0, 1.0, 1.0, 1.0, 1.0, 1.0, 1.0, 1.0, 1.0, 1.0, 1.0, 1.0, 1.0, 1.0, 1.0, 1.0, 1.0, 1.0, 1.0, 1.0, 1.0, 1.0, 1.0, 1.0, 1.0, 1.0, 1.0, 1.0, 1.0, 1.0, 1.0, 1.0, 1.0, 1.0, 1.0, 1.0, 1.0, 1.0, 1.0, 1.0, 1.0, 1.0, 1.0, 1.0, 1.0, 1.0, 1.0, 1.0, 1.0, 1.0, 1.0, 1.0, 1.0, 1.0, 1.0, 1.0, 1.0, 1.0, 1.0, 1.0, 1.0, 1.0, 1.0, 1.0, 1.0, 1.0, 1.0, 1.0, 1.0, 1.0, 1.0, 1.0, 1.0, 1.0, 1.0, 1.0, 1.0, 1.0, 1.0, 1.0, 1.0, 1.0, 1.0, 1.0, 1.0, 1.0, 1.0, 1.0, 1.0, 1.0, 1.0, 1.0, 1.0, 1.0, 1.0, 1.0, 1.0, 1.0, 1.0, 1.0, 1.0, 1.0, 1.0, 1.0, 1.0, 1.0, 1.0, 1.0, 1.0, 1.0, 1.0, 1.0, 1.0, 1.0, 1.0, 1.0, 1.0, 1.0, 1.0, 1.0, 1.0, 1.0, 1.0, 1.0, 1.0, 1.0, 1.0, 1.0, 1.0, 1.0, 1.0, 1.0, 1.0, 1.0, 1.0, 1.0, 1.0, 1.0, 1.0, 1.0, 1.0, 1.0, 1.0, 1.0, 1.0, 1.0, 1.0, 1.0, 1.0, 1.0, 1.0, 1.0, 1.0, 1.0, 1.0, 1.0, 1.0, 1.0, 1.0, 1.0, 1.0, 1.0, 1.0, 1.0, 1.0, 1.0, 1.0, 1.0, 1.0, 1.0, 1.0, 1.0, 1.0, 1.0, 1.0, 1.0, 1.0, 1.0, 1.0, 1.0, 1.0, 1.0, 1.0, 1.0, 1.0, 1.0, 1.0, 1.0, 1.0, 1.0, 1.0, 1.0, 1.0, 1.0, 1.0, 1.0, 1.0, 1.0, 1.0, 1.0, 1.0, 1.0, 1.0, 1.0, 1.0, 1.0, 1.0, 1.0, 1.0, 1.0, 1.0, 1.0, 1.0, 1.0, 1.0, 1.0, 1.0, 1.0, 1.0, 1.0, 1.0, 1.0, 1.0, 1.0, 1.0, 1.0, 1.0, 1.0, 1.0, 1.0, 1.0, 1.0, 1.0, 1.0, 1.0, 1.0, 1.0, 1.0, 1.0, 1.0, 1.0, 1.0, 1.0, 1.0, 1.0, 1.0, 1.0, 1.0, 1.0, 1.0, 1.0, 1.0, 1.0, 1.0, 1.0, 1.0, 1.0, 1.0, 1.0, 1.0, 1.0, 1.0, 1.0, 1.0, 1.0, 1.0, 1.0, 1.0, 1.0, 1.0, 1.0, 1.0, 1.0, 1.0, 1.0, 1.0, 1.0, 1.0, 1.0, 1.0, 1.0, 1.0, 1.0, 1.0, 1.0, 1.0, 1.0, 1.0, 1.0, 1.0, 1.0, 1.0, 1.0, 1.0, 1.0, 1.0, 1.0, 1.0, 1.0, 1.0, 1.0, 1.0, 1.0, 1.0, 1.0, 1.0, 1.0, 1.0, 1.0, 1.0, 1.0, 1.0, 1.0, 1.0, 1.0, 1.0, 1.0, 1.0, 1.0, 1.0, 1.0, 1.0, 1.0, 1.0, 1.0, 1.0, 1.0, 1.0, 1.0, 1.0, 1.0, 1.0, 1.0, 1.0, 1.0, 1.0, 1.0, 1.0, 1.0, 1.0, 1.0, 1.0, 1.0, 1.0, 1.0, 1.0, 1.0, 1.0, 1.0, 1.0, 1.0, 1.0, 1.0, 1.0, 1.0, 1.0, 1.0, 1.0, 1.0, 1.0, 1.0, 1.0, 1.0, 1.0, 1.0, 1.0, 1.0, 1.0, 1.0, 1.0, 1.0, 1.0, 1.0, 1.0, 1.0, 1.0, 1.0, 1.0, 1.0, 1.0, 1.0, 1.0, 1.0, 1.0, 1.0, 1.0, 1.0, 1.0, 1.0, 1.0, 1.0, 1.0, 1.0, 1.0, 1.0, 1.0, 1.0, 1.0, 1.0, 1.0, 1.0, 1.0, 1.0, 1.0, 1.0, 1.0, 1.0, 1.0, 1.0, 1.0, 1.0, 1.0, 1.0, 1.0, 1.0, 1.0, 1.0, 1.0, 1.0, 1.0, 1.0, 1.0, 1.0, 1.0, 1.0, 1.0, 1.0, 1.0, 1.0, 1.0, 1.0, 1.0, 1.0, 1.0, 1.0, 1.0, 1.0, 1.0, 1.0, 1.0, 1.0, 1.0, 1.0, 1.0, 1.0, 1.0, 1.0, 1.0, 1.0, 1.0, 1.0, 1.0, 1.0, 1.0, 1.0, 1.0, 1.0, 1.0, 1.0, 1.0, 1.0, 1.0, 1.0, 1.0, 1.0, 1.0, 1.0, 1.0, 1.0, 1.0, 1.0, 1.0, 1.0, 1.0, 1.0, 1.0, 1.0, 1.0, 1.0, 1.0, 1.0, 1.0, 1.0, 1.0, 1.0, 1.0, 1.0, 1.0, 1.0, 1.0, 1.0, 1.0, 1.0, 1.0, 1.0, 1.0, 1.0, 1.0, 1.0, 1.0, 1.0, 1.0, 1.0, 1.0, 1.0, 1.0, 1.0, 1.0, 1.0, 1.0, 1.0, 1.0, 1.0, 1.0, 1.0, 1.0, 1.0, 1.0, 1.0, 1.0, 1.0, 1.0, 1.0, 1.0, 1.0, 1.0, 1.0, 1.0, 1.0, 1.0, 1.0, 1.0, 1.0, 1.0, 1.0, 1.0, 1.0, 1.0, 1.0, 1.0, 1.0, 1.0, 1.0, 1.0, 1.0, 1.0, 1.0, 1.0, 1.0, 1.0, 1.0, 1.0, 1.0, 1.0, 1.0, 1.0, 1.0, 1.0, 1.0, 1.0, 1.0, 1.0, 1.0, 1.0, 1.0, 1.0, 1.0, 1.0, 1.0, 1.0, 1.0, 1.0, 1.0, 1.0, 1.0, 1.0, 1.0, 1.0, 1.0, 1.0, 1.0, 1.0, 1.0, 1.0, 1.0, 1.0, 1.0, 1.0, 1.0, 1.0, 1.0, 1.0, 1.0, 1.0, 1.0, 1.0, 1.0, 1.0, 1.0, 1.0, 1.0, 1.0, 1.0, 1.0, 1.0, 1.0, 1.0, 1.0, 1.0, 1.0, 1.0, 1.0, 1.0, 1.0, 1.0, 1.0, 1.0, 1.0, 1.0, 1.0, 1.0, 1.0, 1.0, 1.0, 1.0, 1.0, 1.0, 1.0, 1.0, 1.0, 1.0, 1.0, 1.0, 1.0, 1.0, 1.0, 1.0, 1.0, 1.0, 1.0, 1.0, 1.0, 1.0, 1.0, 1.0, 1.0, 1.0, 1.0, 1.0, 1.0, 1.0, 1.0, 1.0, 1.0, 1.0, 1.0, 1.0, 1.0, 1.0, 1.0, 1.0, 1.0, 1.0, 1.0, 1.0, 1.0, 1.0, 1.0, 1.0, 1.0, 1.0, 1.0, 1.0, 1.0, 1.0, 1.0, 1.0, 1.0, 1.0, 1.0, 1.0, 1.0, 1.0, 1.0, 1.0, 1.0, 1.0, 1.0, 1.0, 1.0, 1.0, 1.0, 1.0, 1.0, 1.0, 1.0, 1.0, 1.0, 1.0, 1.0, 1.0, 1.0, 1.0, 1.0, 1.0, 1.0, 1.0, 1.0, 1.0, 1.0, 1.0, 1.0, 1.0, 1.0, 1.0, 1.0, 1.0, 1.0, 1.0, 1.0, 1.0, 1.0, 1.0, 1.0, 1.0, 1.0, 1.0, 1.0, 1.0, 1.0, 1.0, 1.0, 1.0, 1.0, 1.0, 1.0, 1.0, 1.0, 1.0, 1.0, 1.0, 1.0, 1.0, 1.0, 1.0, 1.0, 1.0, 1.0, 1.0, 1.0, 1.0, 1.0, 1.0, 1.0, 1.0, 1.0, 1.0, 1.0, 1.0, 1.0, 1.0, 1.0, 1.0, 1.0, 1.0, 1.0, 1.0, 1.0, 1.0, 1.0, 1.0, 1.0, 1.0, 1.0, 1.0, 1.0, 1.0, 1.0, 1.0, 1.0, 1.0, 1.0, 1.0, 1.0, 1.0, 1.0, 1.0, 1.0, 1.0, 1.0, 1.0, 1.0, 1.0, 1.0, 1.0, 1.0, 1.0, 1.0, 1.0, 1.0, 1.0, 1.0, 1.0, 1.0, 1.0, 1.0, 1.0, 1.0, 1.0, 1.0, 1.0, 1.0, 1.0, 1.0, 1.0, 1.0, 1.0, 1.0, 1.0, 1.0, 0.6308, 0.2664, 0.7011, 1.0, 0.6308, 0.2664, 0.7011, 1.0, 0.6308, 0.2664, 0.7011, 1.0, 0.6308, 0.2664, 0.7011, 1.0, 0.6308, 0.2664, 0.7011, 1.0, 0.7011, 0.4621, 0.1046, 1.0, 0.7011, 0.4621, 0.1046, 1.0, 0.7011, 0.4621, 0.1046, 1.0, 0.7011, 0.4621, 0.1046, 1.0, 0.7011, 0.4621, 0.1046, 1.0, 0.7011, 0.4621, 0.1046, 1.0, 0.7011, 0.4621, 0.1046, 1.0, 0.7011, 0.4621, 0.1046, 1.0, 0.7011, 0.4621, 0.1046, 1.0, 0.7011, 0.4621, 0.1046, 1.0, 0.7011, 0.4621, 0.1046, 1.0, 0.7011, 0.4621, 0.1046, 1.0, 0.7011, 0.4621, 0.1046, 1.0, 0.7011, 0.4621, 0.1046, 1.0, 0.7011, 0.4621, 0.1046, 1.0, 0.7011, 0.4621, 0.1046, 1.0, 0.7011, 0.4621, 0.1046, 1.0, 0.7011, 0.4621, 0.1046, 1.0, 0.7011, 0.4621, 0.1046, 1.0, 0.6308, 0.2664, 0.7011, 1.0, 0.6308, 0.2664, 0.7011, 1.0, 0.6308, 0.2664, 0.7011, 1.0, 0.6308, 0.2664, 0.7011, 1.0, 0.6308, 0.2664, 0.7011, 1.0, 0.6308, 0.2664, 0.7011, 1.0, 0.6308, 0.2664, 0.7011, 1.0, 0.7011, 0.4621, 0.1046, 1.0, 0.7011, 0.4621, 0.1046, 1.0, 0.7011, 0.4621, 0.1046, 1.0, 0.7011, 0.4621, 0.1046, 1.0, 0.7011, 0.4621, 0.1046, 1.0, 0.7011, 0.4621, 0.1046, 1.0, 0.7011, 0.4621, 0.1046, 1.0, 0.6308, 0.2664, 0.7011, 1.0, 0.6308, 0.2664, 0.7011, 1.0, 0.6308, 0.2664, 0.7011, 1.0, 0.6308, 0.2664, 0.7011, 1.0, 0.6308, 0.2664, 0.7011, 1.0, 0.6308, 0.2664, 0.7011, 1.0, 0.6308, 0.2664, 0.7011, 1.0, 0.7011, 0.4621, 0.1046, 1.0, 0.7011, 0.4621, 0.1046, 1.0, 0.7011, 0.4621, 0.1046, 1.0, 0.7011, 0.4621, 0.1046, 1.0, 0.7011, 0.4621, 0.1046, 1.0, 0.7011, 0.4621, 0.1046, 1.0, 0.7011, 0.4621, 0.1046, 1.0, 0.6308, 0.2664, 0.7011, 1.0, 0.6308, 0.2664, 0.7011, 1.0, 0.6308, 0.2664, 0.7011, 1.0, 0.6308, 0.2664, 0.7011, 1.0, 0.6308, 0.2664, 0.7011, 1.0, 0.6308, 0.2664, 0.7011, 1.0, 0.6308, 0.2664, 0.7011, 1.0, 0.6308, 0.2664, 0.7011, 1.0, 0.6308, 0.2664, 0.7011, 1.0, 0.6308, 0.2664, 0.7011, 1.0, 0.6308, 0.2664, 0.7011, 1.0, 0.6308, 0.2664, 0.7011, 1.0, 0.6308, 0.2664, 0.7011, 1.0, 0.6308, 0.2664, 0.7011, 1.0, 0.2747, 0.1779, 0.4678, 1.0, 0.2747, 0.1779, 0.4678, 1.0, 0.2747, 0.1779, 0.4678, 1.0, 0.2747, 0.1779, 0.4678, 1.0, 0.2747, 0.1779, 0.4678, 1.0, 0.2747, 0.1779, 0.4678, 1.0, 0.2747, 0.1779, 0.4678, 1.0, 0.2747, 0.1779, 0.4678, 1.0, 0.2747, 0.1779, 0.4678, 1.0, 0.2747, 0.1779, 0.4678, 1.0, 0.2747, 0.1779, 0.4678, 1.0, 0.2747, 0.1779, 0.4678, 1.0, 0.2747, 0.1779, 0.4678, 1.0, 0.2747, 0.1779, 0.4678, 1.0, 0.2747, 0.1779, 0.4678, 1.0, 0.2747, 0.1779, 0.4678, 1.0, 0.2747, 0.1779, 0.4678, 1.0, 0.2747, 0.1779, 0.4678, 1.0, 0.2747, 0.1779, 0.4678, 1.0, 0.2747, 0.1779, 0.4678, 1.0, 0.2747, 0.1779, 0.4678, 1.0, 0.2747, 0.1779, 0.4678, 1.0, 0.2747, 0.1779, 0.4678, 1.0, 0.2747, 0.1779, 0.4678, 1.0, 0.2747, 0.1779, 0.4678, 1.0, 0.2747, 0.1779, 0.4678, 1.0, 0.2747, 0.1779, 0.4678, 1.0, 0.2747, 0.1779, 0.4678, 1.0, 0.2747, 0.1779, 0.4678, 1.0, 0.2747, 0.1779, 0.4678, 1.0, 0.2747, 0.1779, 0.4678, 1.0, 0.2747, 0.1779, 0.4678, 1.0, 0.2747, 0.1779, 0.4678, 1.0, 0.2747, 0.1779, 0.4678, 1.0, 0.2747, 0.1779, 0.4678, 1.0, 0.2747, 0.1779, 0.4678, 1.0, 0.2747, 0.1779, 0.4678, 1.0, 0.2747, 0.1779, 0.4678, 1.0, 0.2747, 0.1779, 0.4678, 1.0, 0.2747, 0.1779, 0.4678, 1.0, 0.2747, 0.1779, 0.4678, 1.0, 0.2747, 0.1779, 0.4678, 1.0, 0.2747, 0.1779, 0.4678, 1.0, 0.2747, 0.1779, 0.4678, 1.0, 0.2747, 0.1779, 0.4678, 1.0, 0.2747, 0.1779, 0.4678, 1.0, 0.2747, 0.1779, 0.4678, 1.0, 0.2747, 0.1779, 0.4678, 1.0, 0.2747, 0.1779, 0.4678, 1.0, 0.2747, 0.1779, 0.4678, 1.0, 0.2747, 0.1779, 0.4678, 1.0, 0.2747, 0.1779, 0.4678, 1.0, 0.2747, 0.1779, 0.4678, 1.0, 0.2747, 0.1779, 0.4678, 1.0, 0.2747, 0.1779, 0.4678, 1.0, 0.2747, 0.1779, 0.4678, 1.0, 0.2747, 0.1779, 0.4678, 1.0, 0.2747, 0.1779, 0.4678, 1.0, 0.2747, 0.1779, 0.4678, 1.0, 0.2747, 0.1779, 0.4678, 1.0, 0.2747, 0.1779, 0.4678, 1.0, 0.2747, 0.1779, 0.4678, 1.0, 0.2747, 0.1779, 0.4678, 1.0, 0.2747, 0.1779, 0.4678, 1.0, 0.2747, 0.1779, 0.4678, 1.0, 0.2747, 0.1779, 0.4678, 1.0, 0.2747, 0.1779, 0.4678, 1.0, 0.2747, 0.1779, 0.4678, 1.0, 0.2747, 0.1779, 0.4678, 1.0, 0.2747, 0.1779, 0.4678, 1.0, 0.2747, 0.1779, 0.4678, 1.0, 0.2747, 0.1779, 0.4678, 1.0, 0.2747, 0.1779, 0.4678, 1.0, 0.2747, 0.1779, 0.4678, 1.0, 0.2747, 0.1779, 0.4678, 1.0, 0.2747, 0.1779, 0.4678, 1.0, 0.2747, 0.1779, 0.4678, 1.0, 0.2747, 0.1779, 0.4678, 1.0, 0.2747, 0.1779, 0.4678, 1.0, 0.2747, 0.1779, 0.4678, 1.0, 0.2747, 0.1779, 0.4678, 1.0, 0.2747, 0.1779, 0.4678, 1.0, 0.2747, 0.1779, 0.4678, 1.0, 0.2747, 0.1779, 0.4678, 1.0, 0.2747, 0.1779, 0.4678, 1.0, 0.2747, 0.1779, 0.4678, 1.0, 0.2747, 0.1779, 0.4678, 1.0, 0.2747, 0.1779, 0.4678, 1.0, 0.2747, 0.1779, 0.4678, 1.0, 0.2747, 0.1779, 0.4678, 1.0, 0.2747, 0.1779, 0.4678, 1.0, 0.2747, 0.1779, 0.4678, 1.0, 0.2747, 0.1779, 0.4678, 1.0, 0.2747, 0.1779, 0.4678, 1.0, 0.2747, 0.1779, 0.4678, 1.0, 0.2747, 0.1779, 0.4678, 1.0, 0.4397, 0.1746, 0.06848, 1.0, 0.4397, 0.1746, 0.06848, 1.0, 0.4397, 0.1746, 0.06848, 1.0, 0.4397, 0.1746, 0.06848, 1.0, 0.4397, 0.1746, 0.06848, 1.0, 0.4397, 0.1746, 0.06848, 1.0, 0.4397, 0.1746, 0.06848, 1.0, 0.4397, 0.1746, 0.06848, 1.0, 0.4397, 0.1746, 0.06848, 1.0, 0.4397, 0.1746, 0.06848, 1.0, 0.4397, 0.1746, 0.06848, 1.0, 0.4397, 0.1746, 0.06848, 1.0, 0.4397, 0.1746, 0.06848, 1.0, 0.4397, 0.1746, 0.06848, 1.0, 0.4397, 0.1746, 0.06848, 1.0, 0.4397, 0.1746, 0.06848, 1.0, 0.4397, 0.1746, 0.06848, 1.0, 0.4397, 0.1746, 0.06848, 1.0, 0.4397, 0.1746, 0.06848, 1.0, 0.4397, 0.1746, 0.06848, 1.0, 0.4397, 0.1746, 0.06848, 1.0, 0.4397, 0.1746, 0.06848, 1.0, 0.4397, 0.1746, 0.06848, 1.0, 0.4397, 0.1746, 0.06848, 1.0, 0.4397, 0.1746, 0.06848, 1.0, 0.4397, 0.1746, 0.06848, 1.0, 0.4397, 0.1746, 0.06848, 1.0, 0.4397, 0.1746, 0.06848, 1.0, 0.4397, 0.1746, 0.06848, 1.0, 0.4397, 0.1746, 0.06848, 1.0, 0.4397, 0.1746, 0.06848, 1.0, 0.4397, 0.1746, 0.06848, 1.0, 0.4397, 0.1746, 0.06848, 1.0, 0.4397, 0.1746, 0.06848, 1.0, 0.4397, 0.1746, 0.06848, 1.0, 0.4397, 0.1746, 0.06848, 1.0, 0.4397, 0.1746, 0.06848, 1.0, 0.4397, 0.1746, 0.06848, 1.0, 0.4397, 0.1746, 0.06848, 1.0, 0.4397, 0.1746, 0.06848, 1.0, 0.4397, 0.1746, 0.06848, 1.0, 0.4397, 0.1746, 0.06848, 1.0, 0.4397, 0.1746, 0.06848, 1.0, 0.4397, 0.1746, 0.06848, 1.0, 0.4397, 0.1746, 0.06848, 1.0, 0.4397, 0.1746, 0.06848, 1.0, 0.4397, 0.1746, 0.06848, 1.0, 0.4397, 0.1746, 0.06848, 1.0, 0.4397, 0.1746, 0.06848, 1.0, 0.4397, 0.1746, 0.06848, 1.0, 0.4397, 0.1746, 0.06848, 1.0, 0.4397, 0.1746, 0.06848, 1.0, 0.4397, 0.1746, 0.06848, 1.0, 0.4397, 0.1746, 0.06848, 1.0, 0.4397, 0.1746, 0.06848, 1.0, 0.4397, 0.1746, 0.06848, 1.0, 0.4397, 0.1746, 0.06848, 1.0, 0.4397, 0.1746, 0.06848, 1.0, 0.4397, 0.1746, 0.06848, 1.0, 0.4397, 0.1746, 0.06848, 1.0, 0.4397, 0.1746, 0.06848, 1.0, 0.4397, 0.1746, 0.06848, 1.0, 0.4397, 0.1746, 0.06848, 1.0, 0.4397, 0.1746, 0.06848, 1.0, 0.4397, 0.1746, 0.06848, 1.0, 0.4397, 0.1746, 0.06848, 1.0, 0.4397, 0.1746, 0.06848, 1.0, 0.4397, 0.1746, 0.06848, 1.0, 0.4397, 0.1746, 0.06848, 1.0, 0.4397, 0.1746, 0.06848, 1.0, 0.4397, 0.1746, 0.06848, 1.0, 0.4397, 0.1746, 0.06848, 1.0, 0.4397, 0.1746, 0.06848, 1.0, 0.4397, 0.1746, 0.06848, 1.0, 0.4397, 0.1746, 0.06848, 1.0, 0.4397, 0.1746, 0.06848, 1.0, 0.4397, 0.1746, 0.06848, 1.0, 0.4397, 0.1746, 0.06848, 1.0, 0.4397, 0.1746, 0.06848, 1.0, 0.4397, 0.1746, 0.06848, 1.0, 0.4397, 0.1746, 0.06848, 1.0, 0.4397, 0.1746, 0.06848, 1.0, 0.4397, 0.1746, 0.06848, 1.0, 0.4397, 0.1746, 0.06848, 1.0, 0.4397, 0.1746, 0.06848, 1.0, 0.4397, 0.1746, 0.06848, 1.0, 0.4397, 0.1746, 0.06848, 1.0, 0.4397, 0.1746, 0.06848, 1.0, 0.4397, 0.1746, 0.06848, 1.0, 0.4397, 0.1746, 0.06848, 1.0, 0.4397, 0.1746, 0.06848, 1.0, 0.4397, 0.1746, 0.06848, 1.0, 0.4397, 0.1746, 0.06848, 1.0, 0.4397, 0.1746, 0.06848, 1.0, 0.4397, 0.1746, 0.06848, 1.0, 0.4397, 0.1746, 0.06848, 1.0, 0.4397, 0.1746, 0.06848, 1.0, 0.4397, 0.1746, 0.06848, 1.0, 0.4397, 0.1746, 0.06848, 1.0, 0.4397, 0.1746, 0.06848, 1.0, 0.4397, 0.1746, 0.06848, 1.0, 0.2747, 0.1779, 0.4678, 1.0, 0.2747, 0.1779, 0.4678, 1.0, 0.2747, 0.1779, 0.4678, 1.0, 0.2747, 0.1779, 0.4678, 1.0, 0.2747, 0.1779, 0.4678, 1.0, 0.2747, 0.1779, 0.4678, 1.0, 0.2747, 0.1779, 0.4678, 1.0, 0.2747, 0.1779, 0.4678, 1.0, 0.2747, 0.1779, 0.4678, 1.0, 0.2747, 0.1779, 0.4678, 1.0, 0.2747, 0.1779, 0.4678, 1.0, 0.2747, 0.1779, 0.4678, 1.0, 0.2747, 0.1779, 0.4678, 1.0, 0.2747, 0.1779, 0.4678, 1.0, 0.2747, 0.1779, 0.4678, 1.0, 0.2747, 0.1779, 0.4678, 1.0, 0.2747, 0.1779, 0.4678, 1.0, 0.2747, 0.1779, 0.4678, 1.0, 0.2747, 0.1779, 0.4678, 1.0, 0.4397, 0.1746, 0.06848, 1.0, 0.4397, 0.1746, 0.06848, 1.0, 0.4397, 0.1746, 0.06848, 1.0, 0.4397, 0.1746, 0.06848, 1.0, 0.4397, 0.1746, 0.06848, 1.0, 0.4397, 0.1746, 0.06848, 1.0, 0.4397, 0.1746, 0.06848, 1.0, 0.2747, 0.1779, 0.4678, 1.0, 0.2747, 0.1779, 0.4678, 1.0, 0.2747, 0.1779, 0.4678, 1.0, 0.2747, 0.1779, 0.4678, 1.0, 0.2747, 0.1779, 0.4678, 1.0, 0.2747, 0.1779, 0.4678, 1.0, 0.2747, 0.1779, 0.4678, 1.0, 0.4397, 0.1746, 0.06848, 1.0, 0.4397, 0.1746, 0.06848, 1.0, 0.4397, 0.1746, 0.06848, 1.0, 0.4397, 0.1746, 0.06848, 1.0, 0.4397, 0.1746, 0.06848, 1.0, 0.4397, 0.1746, 0.06848, 1.0, 0.4397, 0.1746, 0.06848, 1.0, 0.2747, 0.1779, 0.4678, 1.0, 0.2747, 0.1779, 0.4678, 1.0, 0.2747, 0.1779, 0.4678, 1.0, 0.2747, 0.1779, 0.4678, 1.0, 0.2747, 0.1779, 0.4678, 1.0, 0.2747, 0.1779, 0.4678, 1.0, 0.2747, 0.1779, 0.4678, 1.0, 0.4397, 0.1746, 0.06848, 1.0, 0.4397, 0.1746, 0.06848, 1.0, 0.4397, 0.1746, 0.06848, 1.0, 0.4397, 0.1746, 0.06848, 1.0, 0.4397, 0.1746, 0.06848, 1.0, 0.4397, 0.1746, 0.06848, 1.0, 0.4397, 0.1746, 0.06848, 1.0, 0.4397, 0.1746, 0.06848, 1.0, 0.4397, 0.1746, 0.06848, 1.0, 0.4397, 0.1746, 0.06848, 1.0, 0.4397, 0.1746, 0.06848, 1.0, 0.4397, 0.1746, 0.06848, 1.0, 0.4397, 0.1746, 0.06848, 1.0, 0.4397, 0.1746, 0.06848, 1.0, 0.2747, 0.1779, 0.4678, 1.0, 0.2747, 0.1779, 0.4678, 1.0, 0.2747, 0.1779, 0.4678, 1.0, 0.2747, 0.1779, 0.4678, 1.0, 0.2747, 0.1779, 0.4678, 1.0, 0.2747, 0.1779, 0.4678, 1.0, 0.2747, 0.1779, 0.4678, 1.0, 0.2747, 0.1779, 0.4678, 1.0, 0.2747, 0.1779, 0.4678, 1.0, 0.2747, 0.1779, 0.4678, 1.0, 0.2747, 0.1779, 0.4678, 1.0, 0.2747, 0.1779, 0.4678, 1.0, 0.2747, 0.1779, 0.4678, 1.0, 0.2747, 0.1779, 0.4678, 1.0, 0.2747, 0.1779, 0.4678, 1.0, 0.2747, 0.1779, 0.4678, 1.0, 0.2747, 0.1779, 0.4678, 1.0, 0.2747, 0.1779, 0.4678, 1.0, 0.2747, 0.1779, 0.4678, 1.0, 0.2747, 0.1779, 0.4678, 1.0, 0.2747, 0.1779, 0.4678, 1.0, 0.2747, 0.1779, 0.4678, 1.0, 0.2747, 0.1779, 0.4678, 1.0, 0.2747, 0.1779, 0.4678, 1.0, 0.2747, 0.1779, 0.4678, 1.0, 0.2747, 0.1779, 0.4678, 1.0, 0.2747, 0.1779, 0.4678, 1.0, 0.2747, 0.1779, 0.4678, 1.0, 0.2747, 0.1779, 0.4678, 1.0, 0.2747, 0.1779, 0.4678, 1.0, 0.2747, 0.1779, 0.4678, 1.0, 0.2747, 0.1779, 0.4678, 1.0, 0.2747, 0.1779, 0.4678, 1.0, 0.2747, 0.1779, 0.4678, 1.0, 0.2747, 0.1779, 0.4678, 1.0, 0.2747, 0.1779, 0.4678, 1.0, 0.2747, 0.1779, 0.4678, 1.0, 0.2747, 0.1779, 0.4678, 1.0, 0.2747, 0.1779, 0.4678, 1.0, 0.2747, 0.1779, 0.4678, 1.0, 0.2747, 0.1779, 0.4678, 1.0, 0.2747, 0.1779, 0.4678, 1.0, 0.2747, 0.1779, 0.4678, 1.0, 0.2747, 0.1779, 0.4678, 1.0, 0.2747, 0.1779, 0.4678, 1.0, 0.2747, 0.1779, 0.4678, 1.0, 0.2747, 0.1779, 0.4678, 1.0, 0.2747, 0.1779, 0.4678, 1.0, 0.2747, 0.1779, 0.4678, 1.0, 0.2747, 0.1779, 0.4678, 1.0, 0.2747, 0.1779, 0.4678, 1.0, 0.2747, 0.1779, 0.4678, 1.0, 0.2747, 0.1779, 0.4678, 1.0, 0.2747, 0.1779, 0.4678, 1.0, 0.2747, 0.1779, 0.4678, 1.0, 0.2747, 0.1779, 0.4678, 1.0, 0.2747, 0.1779, 0.4678, 1.0, 0.2747, 0.1779, 0.4678, 1.0, 0.2747, 0.1779, 0.4678, 1.0, 0.2747, 0.1779, 0.4678, 1.0, 0.2747, 0.1779, 0.4678, 1.0, 0.2747, 0.1779, 0.4678, 1.0, 0.2747, 0.1779, 0.4678, 1.0, 0.2747, 0.1779, 0.4678, 1.0, 0.2747, 0.1779, 0.4678, 1.0, 0.2747, 0.1779, 0.4678, 1.0, 0.2747, 0.1779, 0.4678, 1.0, 0.2747, 0.1779, 0.4678, 1.0, 0.2747, 0.1779, 0.4678, 1.0, 0.2747, 0.1779, 0.4678, 1.0, 0.2747, 0.1779, 0.4678, 1.0, 0.2747, 0.1779, 0.4678, 1.0, 0.2747, 0.1779, 0.4678, 1.0, 0.2747, 0.1779, 0.4678, 1.0, 0.2747, 0.1779, 0.4678, 1.0, 0.2747, 0.1779, 0.4678, 1.0, 0.2747, 0.1779, 0.4678, 1.0, 0.2747, 0.1779, 0.4678, 1.0, 0.2747, 0.1779, 0.4678, 1.0, 0.2747, 0.1779, 0.4678, 1.0, 0.2747, 0.1779, 0.4678, 1.0, 0.2747, 0.1779, 0.4678, 1.0, 0.2747, 0.1779, 0.4678, 1.0, 0.2747, 0.1779, 0.4678, 1.0, 0.2747, 0.1779, 0.4678, 1.0, 0.2747, 0.1779, 0.4678, 1.0, 0.2747, 0.1779, 0.4678, 1.0, 0.2747, 0.1779, 0.4678, 1.0, 0.2747, 0.1779, 0.4678, 1.0, 0.2747, 0.1779, 0.4678, 1.0, 0.2747, 0.1779, 0.4678, 1.0, 0.2747, 0.1779, 0.4678, 1.0, 0.2747, 0.1779, 0.4678, 1.0, 0.2747, 0.1779, 0.4678, 1.0, 0.2747, 0.1779, 0.4678, 1.0, 0.2747, 0.1779, 0.4678, 1.0, 0.4397, 0.1746, 0.06848, 1.0, 0.4397, 0.1746, 0.06848, 1.0, 0.4397, 0.1746, 0.06848, 1.0, 0.4397, 0.1746, 0.06848, 1.0, 0.4397, 0.1746, 0.06848, 1.0, 0.4397, 0.1746, 0.06848, 1.0, 0.4397, 0.1746, 0.06848, 1.0, 0.4397, 0.1746, 0.06848, 1.0, 0.4397, 0.1746, 0.06848, 1.0, 0.4397, 0.1746, 0.06848, 1.0, 0.4397, 0.1746, 0.06848, 1.0, 0.4397, 0.1746, 0.06848, 1.0, 0.4397, 0.1746, 0.06848, 1.0, 0.4397, 0.1746, 0.06848, 1.0, 0.4397, 0.1746, 0.06848, 1.0, 0.4397, 0.1746, 0.06848, 1.0, 0.4397, 0.1746, 0.06848, 1.0, 0.4397, 0.1746, 0.06848, 1.0, 0.4397, 0.1746, 0.06848, 1.0, 0.4397, 0.1746, 0.06848, 1.0, 0.4397, 0.1746, 0.06848, 1.0, 0.4397, 0.1746, 0.06848, 1.0, 0.4397, 0.1746, 0.06848, 1.0, 0.4397, 0.1746, 0.06848, 1.0, 0.4397, 0.1746, 0.06848, 1.0, 0.4397, 0.1746, 0.06848, 1.0, 0.4397, 0.1746, 0.06848, 1.0, 0.4397, 0.1746, 0.06848, 1.0, 0.4397, 0.1746, 0.06848, 1.0, 0.4397, 0.1746, 0.06848, 1.0, 0.4397, 0.1746, 0.06848, 1.0, 0.4397, 0.1746, 0.06848, 1.0, 0.4397, 0.1746, 0.06848, 1.0, 0.4397, 0.1746, 0.06848, 1.0, 0.4397, 0.1746, 0.06848, 1.0, 0.4397, 0.1746, 0.06848, 1.0, 0.4397, 0.1746, 0.06848, 1.0, 0.4397, 0.1746, 0.06848, 1.0, 0.4397, 0.1746, 0.06848, 1.0, 0.4397, 0.1746, 0.06848, 1.0, 0.4397, 0.1746, 0.06848, 1.0, 0.4397, 0.1746, 0.06848, 1.0, 0.4397, 0.1746, 0.06848, 1.0, 0.4397, 0.1746, 0.06848, 1.0, 0.4397, 0.1746, 0.06848, 1.0, 0.4397, 0.1746, 0.06848, 1.0, 0.4397, 0.1746, 0.06848, 1.0, 0.4397, 0.1746, 0.06848, 1.0, 0.4397, 0.1746, 0.06848, 1.0, 0.4397, 0.1746, 0.06848, 1.0, 0.4397, 0.1746, 0.06848, 1.0, 0.4397, 0.1746, 0.06848, 1.0, 0.4397, 0.1746, 0.06848, 1.0, 0.4397, 0.1746, 0.06848, 1.0, 0.4397, 0.1746, 0.06848, 1.0, 0.4397, 0.1746, 0.06848, 1.0, 0.4397, 0.1746, 0.06848, 1.0, 0.4397, 0.1746, 0.06848, 1.0, 0.4397, 0.1746, 0.06848, 1.0, 0.4397, 0.1746, 0.06848, 1.0, 0.4397, 0.1746, 0.06848, 1.0, 0.4397, 0.1746, 0.06848, 1.0, 0.4397, 0.1746, 0.06848, 1.0, 0.4397, 0.1746, 0.06848, 1.0, 0.4397, 0.1746, 0.06848, 1.0, 0.4397, 0.1746, 0.06848, 1.0, 0.4397, 0.1746, 0.06848, 1.0, 0.4397, 0.1746, 0.06848, 1.0, 0.4397, 0.1746, 0.06848, 1.0, 0.4397, 0.1746, 0.06848, 1.0, 0.4397, 0.1746, 0.06848, 1.0, 0.4397, 0.1746, 0.06848, 1.0, 0.4397, 0.1746, 0.06848, 1.0, 0.4397, 0.1746, 0.06848, 1.0, 0.4397, 0.1746, 0.06848, 1.0, 0.4397, 0.1746, 0.06848, 1.0, 0.4397, 0.1746, 0.06848, 1.0, 0.4397, 0.1746, 0.06848, 1.0, 0.4397, 0.1746, 0.06848, 1.0, 0.4397, 0.1746, 0.06848, 1.0, 0.4397, 0.1746, 0.06848, 1.0, 0.4397, 0.1746, 0.06848, 1.0, 0.4397, 0.1746, 0.06848, 1.0, 0.4397, 0.1746, 0.06848, 1.0, 0.4397, 0.1746, 0.06848, 1.0, 0.4397, 0.1746, 0.06848, 1.0, 0.4397, 0.1746, 0.06848, 1.0, 0.4397, 0.1746, 0.06848, 1.0, 0.4397, 0.1746, 0.06848, 1.0, 0.4397, 0.1746, 0.06848, 1.0, 0.4397, 0.1746, 0.06848, 1.0, 0.4397, 0.1746, 0.06848, 1.0, 0.4397, 0.1746, 0.06848, 1.0, 0.4397, 0.1746, 0.06848, 1.0, 0.4397, 0.1746, 0.06848, 1.0, 0.4397, 0.1746, 0.06848, 1.0, 1.0, 1.0, 1.0, 1.0, 1.0, 1.0, 1.0, 1.0, 1.0, 1.0, 1.0, 1.0, 1.0, 1.0, 1.0, 1.0, 1.0, 1.0, 1.0, 1.0, 1.0, 1.0, 1.0, 1.0, 1.0, 1.0, 1.0, 1.0, 1.0, 1.0, 1.0, 1.0, 1.0, 1.0, 1.0, 1.0, 1.0, 1.0, 1.0, 1.0, 1.0, 1.0, 1.0, 1.0, 1.0, 1.0, 1.0, 1.0, 1.0, 1.0, 1.0, 1.0, 1.0, 1.0, 1.0, 1.0, 1.0, 1.0, 1.0, 1.0, 1.0, 1.0, 1.0, 1.0, 1.0, 1.0, 1.0, 1.0, 1.0, 1.0, 1.0, 1.0, 1.0, 1.0, 1.0, 1.0, 1.0, 1.0, 1.0, 1.0, 1.0, 1.0, 1.0, 1.0, 1.0, 1.0, 1.0, 1.0, 1.0, 1.0, 1.0, 1.0, 1.0, 1.0, 1.0, 1.0, 1.0, 1.0, 1.0, 1.0, 1.0, 1.0, 1.0, 1.0, 1.0, 1.0, 1.0, 1.0, 1.0, 1.0, 1.0, 1.0, 1.0, 1.0, 1.0, 1.0, 1.0, 1.0, 1.0, 1.0, 1.0, 1.0, 1.0, 1.0, 1.0, 1.0, 1.0, 1.0, 1.0, 1.0, 1.0, 1.0, 1.0, 1.0, 1.0, 1.0, 1.0, 1.0, 1.0, 1.0, 1.0, 1.0, 1.0, 1.0, 1.0, 1.0, 1.0, 1.0, 1.0, 1.0, 1.0, 1.0, 1.0, 1.0, 1.0, 1.0, 1.0, 1.0, 1.0, 1.0, 1.0, 1.0, 1.0, 1.0, 1.0, 1.0, 1.0, 1.0, 1.0, 1.0, 1.0, 1.0, 1.0, 1.0, 1.0, 1.0, 1.0, 1.0, 1.0, 1.0, 1.0, 1.0, 1.0, 1.0, 1.0, 1.0, 1.0, 1.0, 1.0, 1.0, 1.0, 1.0, 1.0, 1.0, 1.0, 1.0, 1.0, 1.0, 1.0, 1.0, 1.0, 1.0, 1.0, 1.0, 1.0, 1.0, 1.0, 1.0, 1.0, 1.0, 1.0, 1.0, 1.0, 1.0, 1.0, 1.0, 1.0, 1.0, 1.0, 1.0, 1.0, 1.0, 1.0, 1.0, 1.0, 1.0, 1.0, 1.0, 1.0, 1.0, 1.0, 1.0, 1.0, 1.0, 1.0, 1.0, 1.0, 1.0, 1.0, 1.0, 1.0, 1.0, 1.0, 1.0, 1.0, 1.0, 1.0, 1.0, 0.4397, 0.1746, 0.06848, 1.0, 0.4397, 0.1746, 0.06848, 1.0, 0.4397, 0.1746, 0.06848, 1.0, 0.4397, 0.1746, 0.06848, 1.0, 0.4397, 0.1746, 0.06848, 1.0, 0.4397, 0.1746, 0.06848, 1.0, 0.4397, 0.1746, 0.06848, 1.0, 0.4397, 0.1746, 0.06848, 1.0])
me_cylinder.materials.append(mat_material)
me_cylinder.use_paint_bone_selection = False
me_cylinder.use_paint_mask = True
me_cylinder.update()
me_cylinder_002 = bpy.data.meshes.new('Cylinder.002')
me_cylinder_002.from_pydata([(0.7076, -0.1534, -0.05366), (0.7076, 0.1534, 0.05366), (-0.7076, -0.1534, -0.05366), (-0.7076, 0.1534, 0.05366), (0.3596, -0.509, 0.5182), (-4.508e-07, -0.6106, 0.6816), (0.2131, -0.5808, 0.6338), (0.3596, -0.2021, 0.6255), (0.2131, -0.274, 0.7411), (-0.3596, -0.2021, 0.6255), (-0.2131, -0.274, 0.7411), (-0.3596, -0.509, 0.5182), (-0.2131, -0.5808, 0.6338), (-6.37e-07, -0.3037, 0.7889), (0.8604, -0.2423, 0.08921), (0.8604, 0.0646, 0.1965), (-0.8604, 0.0646, 0.1965), (-0.8604, -0.2423, 0.08921), (-6.706e-07, -0.4135, 0.9655), (-3.725e-07, -0.7204, 0.8582), (0.3574, -0.6721, 0.7806), (0.3574, -0.3652, 0.8879), (0.5808, -0.5666, 0.6108), (0.5808, -0.2597, 0.7181), (-0.3574, -0.3652, 0.8879), (-0.3574, -0.6721, 0.7806), (-0.5808, -0.2597, 0.7181), (-0.5808, -0.5666, 0.6108)], [], [(9, 3, 16, 26), (2, 11, 27, 17), (10, 9, 26, 24), (4, 0, 14, 22), (11, 12, 25, 27), (1, 7, 23, 15), (13, 10, 24, 18), (6, 4, 22, 20), (7, 8, 21, 23), (5, 6, 20, 19), (8, 13, 18, 21), (17, 27, 26, 16), (18, 19, 20, 21), (21, 20, 22, 23), (19, 18, 24, 25), (25, 24, 26, 27), (15, 23, 22, 14), (12, 5, 19, 25), (13, 8, 7, 1, 3, 9, 10), (12, 11, 2, 0, 4, 6, 5), (2, 3, 1, 0), (16, 3, 2, 17), (1, 15, 14, 0)])
me_cylinder_002.polygons.foreach_set('use_smooth', [True] * 23)
_uv = me_cylinder_002.uv_layers.new(name='UVMap')
_uv.uv.foreach_set('vector', [0.8, 0.9108, 0.8, 0.9108, 0.8, 0.9108, 0.8, 0.9108, 0.8, 0.5892, 0.8, 0.5892, 0.8, 0.5892, 0.8, 0.5892, 0.8076, 0.9108, 0.8, 0.9108, 0.8, 0.9108, 0.8076, 0.9108, 1.0, 0.5892, 1.0, 0.5892, 1.0, 0.5892, 1.0, 0.5892, 0.8, 0.5892, 0.8076, 0.5892, 0.8076, 0.5892, 0.8, 0.5892, 1.0, 0.9108, 1.0, 0.9108, 1.0, 0.9108, 1.0, 0.9108, 0.9, 0.9108, 0.8076, 0.9108, 0.8076, 0.9108, 0.9, 0.9108, 0.9924, 0.5892, 1.0, 0.5892, 1.0, 0.5892, 0.9924, 0.5892, 1.0, 0.9108, 0.9924, 0.9108, 0.9924, 0.9108, 1.0, 0.9108, 0.9, 0.5892, 0.9924, 0.5892, 0.9924, 0.5892, 0.9, 0.5892, 0.9924, 0.9108, 0.9, 0.9108, 0.9, 0.9108, 0.9924, 0.9108, 0.8, 0.5892, 0.8, 0.5892, 0.8, 0.9108, 0.8, 0.9108, 0.9, 0.9108, 0.9, 0.5892, 0.9924, 0.5892, 0.9924, 0.9108, 0.9924, 0.9108, 0.9924, 0.5892, 1.0, 0.5892, 1.0, 0.9108, 0.9, 0.5892, 0.9, 0.9108, 0.8076, 0.9108, 0.8076, 0.5892, 0.8076, 0.5892, 0.8076, 0.9108, 0.8, 0.9108, 0.8, 0.5892, 1.0, 0.9108, 1.0, 0.9108, 1.0, 0.5892, 1.0, 0.5892, 0.8076, 0.5892, 0.9, 0.5892, 0.9, 0.5892, 0.8076, 0.5892, 0.9, 0.9108, 0.9924, 0.9108, 1.0, 0.9108, 1.0, 0.9108, 0.8, 0.9108, 0.8, 0.9108, 0.8076, 0.9108, 0.8076, 0.5892, 0.8, 0.5892, 0.8, 0.5892, 0.0, 0.0, 1.0, 0.5892, 0.9924, 0.5892, 0.9, 0.5892, 0.0, 0.0, 0.8, 0.9108, 1.0, 0.9108, 0.0, 0.0, 0.8, 0.9108, 0.8, 0.9108, 0.0, 0.0, 0.8, 0.5892, 1.0, 0.9108, 1.0, 0.9108, 1.0, 0.5892, 0.0, 0.0])
_ca = me_cylinder_002.color_attributes.new('Attribute', 'BYTE_COLOR', 'CORNER')
_ca.data.foreach_set('color', [1.0, 1.0, 1.0, 1.0, 1.0, 1.0, 1.0, 1.0, 1.0, 1.0, 1.0, 1.0, 1.0, 1.0, 1.0, 1.0, 1.0, 1.0, 1.0, 1.0, 1.0, 1.0, 1.0, 1.0, 1.0, 1.0, 1.0, 1.0, 1.0, 1.0, 1.0, 1.0, 1.0, 1.0, 1.0, 1.0, 1.0, 1.0, 1.0, 1.0, 1.0, 1.0, 1.0, 1.0, 1.0, 1.0, 1.0, 1.0, 1.0, 1.0, 1.0, 1.0, 1.0, 1.0, 1.0, 1.0, 1.0, 1.0, 1.0, 1.0, 1.0, 1.0, 1.0, 1.0, 1.0, 1.0, 1.0, 1.0, 1.0, 1.0, 1.0, 1.0, 1.0, 1.0, 1.0, 1.0, 1.0, 1.0, 1.0, 1.0, 1.0, 1.0, 1.0, 1.0, 1.0, 1.0, 1.0, 1.0, 1.0, 1.0, 1.0, 1.0, 1.0, 1.0, 1.0, 1.0, 1.0, 1.0, 1.0, 1.0, 1.0, 1.0, 1.0, 1.0, 1.0, 1.0, 1.0, 1.0, 1.0, 1.0, 1.0, 1.0, 1.0, 1.0, 1.0, 1.0, 1.0, 1.0, 1.0, 1.0, 1.0, 1.0, 1.0, 1.0, 1.0, 1.0, 1.0, 1.0, 1.0, 1.0, 1.0, 1.0, 1.0, 1.0, 1.0, 1.0, 1.0, 1.0, 1.0, 1.0, 1.0, 1.0, 1.0, 1.0, 1.0, 1.0, 1.0, 1.0, 1.0, 1.0, 1.0, 1.0, 1.0, 1.0, 1.0, 1.0, 1.0, 1.0, 1.0, 1.0, 1.0, 1.0, 1.0, 1.0, 1.0, 1.0, 1.0, 1.0, 1.0, 1.0, 1.0, 1.0, 1.0, 1.0, 1.0, 1.0, 1.0, 1.0, 1.0, 1.0, 1.0, 1.0, 1.0, 1.0, 1.0, 1.0, 1.0, 1.0, 1.0, 1.0, 1.0, 1.0, 1.0, 1.0, 1.0, 1.0, 1.0, 1.0, 1.0, 1.0, 1.0, 1.0, 1.0, 1.0, 1.0, 1.0, 1.0, 1.0, 1.0, 1.0, 1.0, 1.0, 1.0, 1.0, 1.0, 1.0, 1.0, 1.0, 1.0, 1.0, 1.0, 1.0, 1.0, 1.0, 1.0, 1.0, 1.0, 1.0, 1.0, 1.0, 1.0, 1.0, 1.0, 1.0, 1.0, 1.0, 1.0, 1.0, 1.0, 1.0, 1.0, 1.0, 1.0, 1.0, 1.0, 1.0, 1.0, 1.0, 1.0, 1.0, 1.0, 1.0, 1.0, 1.0, 1.0, 1.0, 1.0, 1.0, 1.0, 1.0, 1.0, 1.0, 1.0, 1.0, 1.0, 1.0, 1.0, 1.0, 1.0, 1.0, 1.0, 1.0, 1.0, 1.0, 1.0, 1.0, 1.0, 1.0, 1.0, 1.0, 1.0, 1.0, 1.0, 1.0, 1.0, 1.0, 1.0, 1.0, 1.0, 1.0, 1.0, 1.0, 1.0, 1.0, 1.0, 1.0, 1.0, 1.0, 1.0, 1.0, 1.0, 1.0, 1.0, 1.0, 1.0, 1.0, 1.0, 1.0, 1.0, 1.0, 1.0, 1.0, 1.0, 1.0, 1.0, 1.0, 1.0, 1.0, 1.0, 1.0, 1.0, 1.0, 1.0, 1.0, 1.0, 1.0, 1.0, 1.0, 1.0, 1.0, 1.0, 1.0, 1.0, 1.0, 1.0, 1.0, 1.0, 1.0, 1.0, 1.0, 1.0, 1.0, 1.0, 1.0, 1.0, 1.0, 1.0, 1.0, 1.0, 1.0, 1.0, 1.0, 1.0, 1.0, 1.0, 1.0, 1.0, 1.0, 1.0, 1.0, 1.0, 1.0, 1.0, 1.0, 1.0, 1.0, 1.0, 1.0, 1.0, 1.0, 1.0, 1.0, 1.0, 1.0, 1.0, 1.0, 1.0, 1.0, 1.0, 1.0, 1.0, 1.0, 1.0, 1.0, 1.0, 1.0, 1.0, 1.0, 1.0, 1.0, 1.0, 1.0])
me_cylinder_002.materials.append(mat_material)
me_cylinder_002.use_paint_bone_selection = False
me_cylinder_002.use_paint_mask = True
me_cylinder_002.update()
arm_armature = bpy.data.armatures.new('Armature')  # bones are not reproduced

# ---- objects
ob_star = bpy.data.objects.new('Star', me_cylinder)
ob_star_001 = bpy.data.objects.new('Star.001', me_cylinder_002)
ob_armature = bpy.data.objects.new('Armature', arm_armature)
ob_empty = bpy.data.objects.new('Empty', None)

# ---- transforms, parenting, visibility, modifiers, constraints
ob_star.parent = ob_armature
ob_star.location = (0.0, 0.0, 0.0)
_vg = ob_star.vertex_groups.new(name='root')
_vg.add([0, 1, 2, 3, 4, 5, 6, 7, 8, 9, 10, 11, 12, 13, 14, 15, 16, 17, 18, 19, 20, 21, 22, 23, 24, 25, 26, 27, 28, 29, 30, 31, 32, 33, 34, 35, 36, 37, 38, 39, 40, 41, 42, 43, 44, 45, 46, 47, 48, 49, 50, 51, 52, 53, 54, 55, 56, 57, 58, 59, 60, 61, 62, 63, 64, 65, 66, 67, 68, 69, 70, 71, 72, 73, 74, 75, 76, 77, 78, 79, 80, 81, 82, 83, 84, 85, 86, 87, 88, 89, 90, 91, 92, 93, 94, 95, 96, 97, 98, 99, 100, 101, 102, 103, 104, 105, 106, 107, 108, 109, 110, 111, 112, 113, 114, 115, 116, 117, 118, 119, 120, 121, 122, 123, 124, 125, 126, 127, 128, 129, 130, 131, 132, 133, 134, 135, 136, 137, 138, 139, 140, 141, 142, 143, 144, 145, 146, 147, 148, 149, 150, 151, 152, 153, 154, 155, 156, 157, 158, 159, 160, 161, 162, 163, 164, 165, 166, 167, 168, 169, 170, 171, 172, 173, 174, 175, 176, 177, 178, 179, 180, 181, 182, 183, 184, 185, 186, 187, 188, 189, 190, 191, 192, 193, 194, 195, 196, 197, 198, 199, 200, 201, 202, 203, 204, 205, 206, 207, 208, 209, 210, 211, 212, 213, 214, 215, 216, 217, 218, 219, 220, 221, 222, 223, 224, 225, 226, 227, 228, 229, 230, 231, 232, 233, 234, 235, 236, 237, 238, 239, 240, 241, 242, 243, 244, 245, 246, 247, 248, 249], 1.0, 'REPLACE')
_vg = ob_star.vertex_groups.new(name='fold')
_m = ob_star.modifiers.new('Smooth by Angle', 'NODES')
_m.node_group = ng_smooth_by_angle
_gi = [s.identifier for s in ng_smooth_by_angle.interface.items_tree if s.item_type == 'SOCKET' and s.in_out == 'INPUT']
_m[_gi[1]] = 0.8727  # Angle
_m.show_group_selector = False
_m = ob_star.modifiers.new('Armature', 'ARMATURE')
_m.object = ob_armature
ob_star_001.parent = ob_armature
ob_star_001.location = (0.8135, -0.06602, -1.044)
ob_star_001.rotation_euler = (0.0, -0.6283, 0.0)
_vg = ob_star_001.vertex_groups.new(name='root')
_vg = ob_star_001.vertex_groups.new(name='fold')
_vg.add([0, 1, 2, 3, 4, 5, 6, 7, 8, 9, 10, 11, 12, 13, 14, 15, 16, 17, 18, 19, 20, 21, 22, 23, 24, 25, 26, 27], 1.0, 'REPLACE')
_m = ob_star_001.modifiers.new('Smooth by Angle', 'NODES')
_m.node_group = ng_smooth_by_angle
_gi = [s.identifier for s in ng_smooth_by_angle.interface.items_tree if s.item_type == 'SOCKET' and s.in_out == 'INPUT']
_m[_gi[1]] = 0.8727  # Angle
_m.show_group_selector = False
_m = ob_star_001.modifiers.new('Armature', 'ARMATURE')
_m.object = ob_armature
ob_armature.location = (0.0, 0.0, 0.0)
ob_armature.show_in_front = True
ob_empty.location = (0.0, 0.0, 0.0)
ob_empty.rotation_euler = (1.571, -0.0, -0.0)
ob_empty.empty_display_type = 'IMAGE'
ob_empty.empty_display_size = 5.0
ob_empty.use_empty_image_alpha = True
ob_empty.color = (1.0, 1.0, 1.0, 0.0)

# ---- collection membership
col_collection.objects.link(ob_star)
col_collection.objects.link(ob_star_001)
col_collection.objects.link(ob_armature)
col_ref.objects.link(ob_empty)

# ---- scene / render settings (as saved in the file)
scene.frame_start = 1; scene.frame_end = 50; scene.frame_set(1)
scene.render.engine = 'BLENDER_EEVEE_NEXT'
scene.render.fps = 60
bpy.context.view_layer.update()

# ---- added for rendering (the .blend has no active camera and no usable light): camera, sun
cam_auto = bpy.data.cameras.new('AutoCamera')
cam_auto.lens = 50.0
cam_auto.sensor_width = 36.0
cam_auto.clip_end = 1000.0
ob_auto_camera = bpy.data.objects.new('AutoCamera', cam_auto)
scene.collection.objects.link(ob_auto_camera)
ob_auto_camera.location = (5.75834, -7.05955, 4.73841)
ob_auto_camera.rotation_euler = (1.09748, -7.21219e-08, 0.694738)
scene.camera = ob_auto_camera
light_auto_sun = bpy.data.lights.new('AutoSun', 'SUN')
light_auto_sun.energy = 3.0
light_auto_sun.angle = 0.0523599
ob_auto_sun = bpy.data.objects.new('AutoSun', light_auto_sun)
scene.collection.objects.link(ob_auto_sun)
ob_auto_sun.rotation_euler = (0.872665, 0.174533, 0.523599)
bpy.context.view_layer.update()
